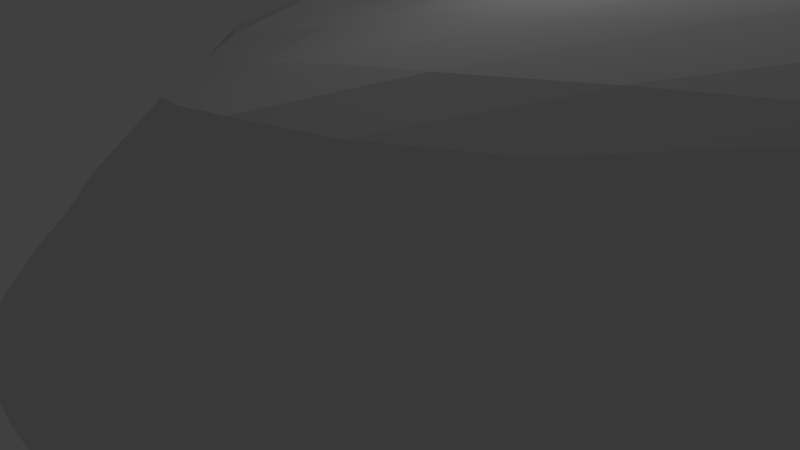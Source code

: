 # Source: Pointy_Cliff_1.blend  (saved by Blender 2.64.0; exported with 4.5.12 LTS)
import bpy
from mathutils import Matrix  # noqa: F401  (used for matrix-valued properties, if any)

bpy.ops.wm.read_factory_settings(use_empty=True)
scene = bpy.context.scene
scene.name = 'Scene'

# ---- collections
col_collection_1 = bpy.data.collections.new('Collection 1'); scene.collection.children.link(col_collection_1)

# ---- materials (node trees are filled in below, after node groups)
mat_pointy_cliff_1 = bpy.data.materials.new('Pointy Cliff 1')
mat_pointy_cliff_1.alpha_threshold = 0.0
mat_pointy_cliff_1.use_transparent_shadow = False
mat_pointy_cliff_1.roughness = 0.5
mat_pointy_cliff_1.line_color = (0.0, 0.0, 0.0, 1.0)

# ---- material node trees

# ---- world
world_world = bpy.data.worlds.new('World'); scene.world = world_world
world_world.color = (0.05088, 0.05088, 0.05088)
world_world.use_sun_shadow = False
world_world.sun_shadow_jitter_overblur = 0.0
world_world.cycles.sampling_method = 'MANUAL'
world_world.cycles.sample_map_resolution = 256

# ---- cameras
cam_camera = bpy.data.cameras.new('Camera')
cam_camera.clip_end = 100.0
cam_camera.lens = 35.0
cam_camera.sensor_width = 32.0
cam_camera.sensor_height = 18.0
cam_camera.ortho_scale = 7.314
cam_camera.dof.focus_distance = 0.0
cam_camera.dof.aperture_fstop = 128.0

# ---- lights
light_lamp = bpy.data.lights.new('Lamp', 'POINT')
light_lamp.transmission_factor = 0.0
light_lamp.cutoff_distance = 30.0
light_lamp.energy = 100.0
light_lamp.shadow_buffer_clip_start = 1.001
light_lamp.shadow_soft_size = 1.0
light_lamp.shadow_maximum_resolution = 0.006
light_lamp.use_absolute_resolution = True
light_lamp.cycles.use_multiple_importance_sampling = False

# ---- meshes
me_pointy_cliff_1 = bpy.data.meshes.new('Pointy Cliff 1')
me_pointy_cliff_1.from_pydata([(11.0, -2.933, 3.28), (4.11, -3.942, 0.1144), (2.924, 3.007, 4.02), (-1.971, 2.365, -2.359), (6.898, -4.36, -2.542), (-1.844, 0.0423, -5.128), (-4.534, 0.8001, -4.012), (-6.289, -1.807, -1.506), (0.006593, -2.657, 2.72), (4.701, 4.31, 2.432), (-6.497, 0.9315, -2.787), (2.863, 4.536, 3.485), (6.585, 1.194, 5.113), (-3.571, -3.482, -3.896), (-4.57, -3.287, -2.07), (-2.482, 3.433, -1.11), (5.705, -1.41, -3.745), (7.602, -4.137, 0.8999), (6.91, 2.384, 4.831), (-1.341, 1.912, 3.199), (5.074, 0.8447, -2.578), (7.716, -2.45, -2.685), (12.27, -3.291, 6.023), (-7.525, -2.913, -3.707), (-1.315, 4.1, 0.5389), (0.2226, 0.8265, -4.274), (4.132, -4.007, -1.655), (-5.188, 1.694, -2.965), (5.485, -0.64, 4.578), (-4.326, 2.581, -1.06), (10.23, -3.936, 1.891), (9.055, -2.799, -0.4728), (-0.2092, 3.867, 1.962), (2.389, -1.207, 3.672), (0.5705, 3.889, -0.3456), (-4.122, -2.693, -0.4913), (3.812, 3.252, -0.6369), (3.658, 0.6637, 4.226), (8.622, -4.032, 3.701), (1.021, 1.227, 3.601), (8.885, -1.514, 0.6284), (9.947, -2.682, 1.399), (8.556, 0.7227, 3.292), (3.099, 4.938, 2.388), (8.375, 1.533, 4.724), (-1.25, -0.6627, -5.533), (-6.487, -0.7998, -5.213), (-2.463, -0.1486, 2.368), (8.754, -3.274, 5.02), (10.38, -0.6108, 4.551), (5.349, 2.971, 1.167), (3.358, 0.2391, -4.599), (11.41, -2.164, 4.607), (-0.3733, -3.446, 0.4259), (8.98, -4.115, -1.554), (9.763, -1.286, 2.653), (10.01, 0.2273, 5.662), (4.549, 4.359, 3.707), (0.09937, -2.645, -4.248), (-0.9081, 1.501, -3.433), (11.0, -0.4925, 5.692), (6.454, 3.137, 3.544), (-1.552, 2.75, 1.894), (5.557, -2.963, -3.661), (3.083, -3.795, -2.865), (0.3133, 3.259, 3.089), (3.525, 4.551, 1.111), (7.654, -3.64, -3.063), (4.479, 3.944, 4.246), (6.016, 1.124, -0.6934), (-0.3222, -3.743, -3.286), (-8.679, -0.7401, -4.901), (-2.329, 3.026, 0.765), (9.498, -1.473, 5.6), (3.057, 1.756, -3.016), (-7.469, -2.31, -4.65), (-8.746, -1.4, -5.081), (4.262, -3.827, 2.28), (-2.88, 0.4879, -4.539), (-0.4129, -3.711, -2.145), (7.572, 0.7034, 1.179), (5.224, -3.607, 3.866), (2.929, -1.099, -4.96), (6.391, -4.155, -0.9518), (0.9331, 2.629, -2.019), (-8.181, -1.962, -4.282), (6.753, -2.775, -3.601), (6.456, -0.5173, -2.141), (7.66, -0.9389, -0.8268), (12.35, -2.03, 6.156), (-6.55, -3.238, -3.684), (6.237, -4.056, 1.78), (5.559, -2.35, 4.351), (-4.238, 1.002, -0.1138), (-1.159, -1.046, 2.833), (2.028, -3.202, 3.168), (1.358, 4.756, 1.641), (6.976, -1.349, -2.379), (10.54, -2.277, 2.966), (-7.28, -2.909, -4.164), (-1.93, -0.5132, 2.703), (4.667, 0.5452, -3.716), (4.662, -3.617, -3.229), (8.322, -4.164, -0.08555), (-4.165, -0.9821, 0.7004), (-2.029, 0.941, -4.083), (5.594, -1.438, 4.502), (-5.852, 0.8798, -1.988), (-3.75, 2.661, -2.008), (-3.182, 2.855, 0.01775), (9.941, -4.049, 3.214), (-0.4753, 4.195, 0.2082), (-6.47, -0.06843, -2.4), (6.28, 0.2149, -1.534), (4.679, 4.417, 3.077), (0.9394, 1.672, -3.225), (9.342, -4.015, 0.05744), (10.97, -3.531, 2.867), (-5.369, -2.319, -1.024), (4.791, 0.9557, 4.557), (4.192, -0.8764, 4.197), (-1.789, -0.2589, -5.414), (-6.164, -2.808, -2.164), (-1.37, 3.46, 1.333), (4.506, 4.183, 4.029), (-5.621, -3.308, -2.937), (-7.813, -2.445, -4.006), (0.5629, -1.041, 3.223), (9.943, -2.151, 1.886), (11.46, -3.923, 5.48), (6.371, -3.806, -3.12), (2.444, 0.9054, 3.92), (2.8, 4.151, 3.795), (5.475, 1.078, -1.59), (-5.353, -0.5144, -0.8133), (-8.608, -1.451, -4.667), (5.413, 3.815, 2.867), (8.601, -3.413, -2.362), (-7.616, -2.111, -3.23), (9.272, -3.833, 4.864), (-5.025, 1.179, -3.55), (-2.32, 2.92, -1.742), (11.61, -3.253, 4.347), (-4.226, 0.03652, -4.828), (-0.6094, 2.574, 3.061), (5.405, -0.1898, -3.237), (6.066, -4.07, 0.5081), (-0.3906, 2.547, -2.134), (3.02, -2.77, -3.986), (3.343, 1.623, 4.198), (3.629, -3.946, -2.239), (-0.4853, -2.049, 2.712), (-1.844, 3.962, -0.2162), (-3.595, 2.08, -2.65), (3.755, 4.553, 3.63), (8.481, 1.17, 3.981), (6.067, 0.06609, 4.82), (6.693, 0.991, 0.1888), (0.4393, 2.559, 3.476), (-2.674, 1.227, -3.684), (-3.455, 0.2068, 1.278), (7.191, -2.637, -3.376), (2.351, 4.731, 1.307), (-2.493, 2.121, 1.299), (5.302, -4.119, -2.013), (4.581, 1.934, -1.703), (-1.509, 1.893, -2.928), (9.192, -3.645, -1.207), (5.009, 3.769, 1.939), (8.381, -3.874, -2.502), (11.23, -2.542, 4.028), (1.927, -3.743, 0.2395), (-0.3323, -3.756, -2.946), (9.651, -3.499, 0.3095), (-0.9323, -3.055, 1.611), (3.674, -3.426, 3.488), (-0.31, -3.417, -3.683), (-1.851, 0.8126, 2.971), (2.471, -3.88, -1.739), (6.884, 0.1087, -0.7712), (-2.831, 3.504, -0.1522), (7.608, -4.219, -1.112), (0.8202, 3.177, -1.327), (7.246, -2.824, 4.717), (-2.7, -3.077, -0.05605), (9.14, -2.591, 5.323), (0.1453, 3.639, 2.579), (9.221, -1.376, 1.435), (-0.6546, 0.4263, -4.731), (5.58, 2.737, 4.775), (9.077, -4.14, 1.398), (5.608, -2.179, -3.859), (-7.315, -3.098, -3.754), (1.015, -3.701, -3.116), (-2.587, -3.336, -1.018), (1.56, -1.78, -4.715), (-3.114, 2.302, 0.4326), (2.308, -2.376, 3.458), (5.123, -4.017, -2.665), (-3.76, -0.2652, -5.225), (10.72, -0.4477, 5.247), (-1.221, 3.667, -0.7624), (4.498, 2.276, 4.512), (-6.443, 1.215, -3.143), (4.424, 1.522, -2.834), (11.01, -1.495, 4.573), (1.608, -0.01436, 3.63), (-4.538, -0.7371, -5.521), (-3.763, -1.599, 0.6652), (-0.3252, 1.598, 3.411), (0.9315, -2.07, 3.132), (-2.24, -3.725, -3.159), (2.734, -3.594, 2.634), (2.198, -3.663, 1.473), (1.004, 4.444, 0.7428), (7.346, -1.943, 4.913), (5.565, -3.989, 1.991), (-5.865, -2.779, -4.263), (3.565, 2.491, -1.988), (-6.743, 0.6556, -3.865), (6.634, 2.868, 4.332), (7.006, -0.6922, -1.591), (7.76, 1.918, 4.876), (3.95, -3.882, 1.221), (4.557, 0.009138, 4.4), (10.68, -1.778, 3.754), (0.1008, 0.2054, 3.323), (2.094, -3.442, -3.481), (7.168, -3.883, 4.095), (8.376, -1.919, -0.7792), (1.737, 0.6661, -4.393), (-3.46, 3.184, -1.136), (-1.975, 2.843, 1.291), (1.136, 4.246, 2.66), (2.246, 4.291, 0.5029), (-8.099, -0.8303, -5.219), (5.61, 3.486, 4.256), (3.832, 3.777, 4.203), (0.1471, 2.09, -2.696), (5.306, -4.093, -1.294), (-7.225, -2.521, -2.694), (-6.657, 0.1822, -4.465), (4.581, -0.4978, -4.096), (-7.137, -1.59, -5.041), (6.19, -0.8678, -2.854), (5.635, 3.199, 4.549), (0.4162, 0.1584, -5.029), (-0.7173, 4.007, 1.265), (-3.534, -3.596, -2.994), (8.708, -0.3416, 1.909), (-1.549, 2.326, 2.325), (9.539, 0.4204, 4.577), (5.371, -3.149, 4.131), (-1.755, -3.715, -3.506), (7.218, -3.511, 4.491), (11.25, -2.609, 6.017), (7.0, -0.937, 4.956), (-3.23, 1.597, -3.208), (9.099, -0.1512, 2.972), (-8.332, -1.844, -4.915), (1.419, 3.991, 3.23), (11.77, -1.287, 6.029), (8.394, -0.6618, 0.851), (9.56, -2.779, 0.5954), (7.471, 2.264, 4.285), (-0.2593, 1.142, -3.893), (5.817, 0.09768, -2.327), (11.68, -1.921, 6.181), (7.96, -0.1499, 5.29), (-0.9606, 3.292, 1.946), (-8.859, -1.102, -5.178), (1.588, -3.807, -2.506), (-4.428, 1.867, -0.7725), (-1.969, 3.537, 0.6545), (-1.095, 0.5435, 3.22), (6.299, -3.975, 3.01), (7.466, -4.041, -2.844), (3.952, 4.717, 2.39), (-7.202, -1.15, -2.922), (3.973, -1.857, 4.003), (-0.7585, 3.117, -1.46), (-0.5264, -1.634, -4.976), (2.054, 4.731, 2.574), (6.622, -4.228, -1.684), (10.06, -0.8723, 3.718), (-1.895, -2.985, -4.194), (-8.642, -1.662, -4.773), (-7.77, -2.655, -4.357), (-0.7249, 3.013, 2.504), (-5.755, -0.004234, -4.734), (3.21, -0.4503, -4.937), (0.04319, 4.428, 1.079), (3.698, 4.345, 3.921), (1.905, 2.13, 3.809), (10.47, -2.864, 2.269), (6.801, -4.093, 1.508), (4.418, -1.253, -4.375), (5.047, 2.129, -0.6732), (3.612, 1.021, -3.697), (6.375, 1.978, 1.196), (1.233, -0.7474, -5.252), (6.335, -2.847, -3.643), (-5.101, -3.465, -3.767), (8.344, 1.354, 5.229), (9.766, -0.3623, 5.67), (7.171, -3.175, -3.377), (4.405, 3.858, 1.144), (11.98, -2.151, 5.447), (9.448, -2.139, 0.9487), (4.66, 3.082, 0.2968), (8.958, -2.084, 0.1086), (-3.71, 0.5845, -4.329), (11.47, -1.363, 5.373), (2.367, 4.927, 2.066), (5.47, -4.015, 1.191), (1.825, 2.285, -2.418), (7.723, -1.699, -1.703), (10.2, -3.304, 1.478), (-8.234, -1.247, -5.226), (7.107, 1.833, 5.157), (10.54, -3.34, 5.554), (-2.679, -2.062, 1.118), (1.467, 3.423, 3.56), (12.27, -2.575, 6.088), (9.879, 0.4862, 5.187), (3.782, -2.783, 3.786), (4.771, -3.799, 3.31), (-6.532, -3.097, -2.799), (8.32, -1.223, -0.01238), (0.5969, 4.376, 1.881), (-1.794, -2.722, 1.401), (6.919, -4.142, -0.2008), (3.776, 4.724, 3.049), (10.91, -0.9933, 5.907), (5.693, 2.064, 0.2487), (-7.011, 0.4041, -3.331), (2.29, 3.738, -0.4215), (8.297, -4.142, 2.241), (6.345, -2.249, -3.694), (3.273, 4.801, 1.753), (8.496, -2.726, -1.653), (7.854, -3.18, -3.022), (-2.497, 1.41, 1.859), (-2.721, -2.07, -4.875), (5.455, -4.065, -0.4688), (-2.85, -3.488, -2.015), (3.908, -3.97, -0.9905), (5.507, 3.824, 3.745), (10.5, -0.1266, 5.676), (1.257, -0.1301, -5.223), (-5.152, 2.243, -2.29), (-4.958, -1.412, -5.164), (7.599, -0.1753, 0.06622), (8.048, -4.316, -2.187), (11.5, -3.895, 4.347), (8.664, 0.6974, 5.494), (3.143, -0.0988, 4.013), (3.628, 4.117, 0.5042), (9.36, 0.1115, 3.843), (4.128, -1.99, -4.293), (6.744, -1.856, -3.241), (7.007, 1.939, 2.275), (-8.148, -2.219, -4.576), (2.271, 3.014, -1.477), (5.934, 2.974, 2.164), (1.721, 1.206, -3.783), (-2.576, 0.2239, -4.854), (7.021, -4.075, 2.397), (12.04, -2.792, 5.234), (-5.678, 1.574, -2.076), (9.226, 0.9383, 5.239), (-0.3924, -3.592, -0.9031), (8.121, 0.7662, 2.449), (0.8, -2.922, 2.893), (4.193, 4.426, 1.791), (6.783, -3.401, -3.35), (-4.547, -3.063, -1.457), (0.5924, -3.3, 1.99), (3.01, 4.807, 2.945), (1.94, -3.81, -0.9033), (-1.425, 0.6737, -4.431), (7.66, 1.723, 3.281)], [], [(54, 116, 103), (44, 324, 251), (17, 337, 295), (50, 334, 309), (8, 210, 151), (83, 331, 344), (2, 293, 149), (46, 318, 235), (74, 204, 298), (34, 280, 201), (47, 177, 160), (14, 194, 376), (23, 240, 126), (82, 359, 195), (51, 349, 246), (80, 372, 249), (58, 227, 176), (63, 130, 102), (0, 142, 117), (18, 319, 303), (44, 370, 324), (1, 223, 171), (74, 115, 315), (14, 376, 327), (57, 124, 236), (7, 134, 278), (61, 347, 220), (34, 201, 111), (23, 362, 287), (43, 339, 313), (52, 307, 368), (16, 244, 360), (16, 191, 296), (11, 378, 282), (27, 153, 140), (50, 309, 306), (20, 133, 266), (60, 348, 333), (0, 170, 142), (40, 308, 310), (54, 103, 181), (88, 352, 328), (8, 373, 210), (62, 288, 269), (36, 363, 336), (76, 286, 270), (74, 365, 115), (96, 162, 214), (94, 127, 226), (11, 282, 233), (27, 108, 153), (1, 314, 223), (68, 189, 245), (46, 243, 318), (7, 104, 134), (69, 179, 113), (57, 114, 332), (13, 302, 217), (88, 328, 229), (71, 112, 335), (79, 371, 345), (29, 180, 231), (55, 284, 225), (71, 219, 241), (93, 163, 196), (61, 220, 264), (92, 279, 325), (4, 283, 164), (73, 256, 215), (86, 161, 305), (28, 120, 106), (81, 252, 175), (9, 168, 374), (66, 357, 234), (77, 212, 213), (45, 343, 351), (53, 377, 174), (96, 214, 291), (68, 124, 292), (7, 208, 104), (80, 361, 372), (61, 264, 381), (41, 294, 317), (30, 110, 190), (79, 379, 371), (89, 267, 323), (21, 137, 341), (26, 346, 178), (56, 355, 304), (75, 99, 287), (16, 338, 191), (69, 157, 179), (9, 114, 136), (67, 276, 375), (36, 218, 363), (76, 362, 286), (55, 258, 284), (82, 195, 300), (74, 298, 365), (35, 184, 330), (31, 263, 173), (9, 136, 168), (51, 242, 290), (93, 342, 163), (10, 369, 203), (12, 119, 156), (35, 321, 118), (38, 129, 139), (90, 248, 125), (77, 275, 326), (35, 330, 321), (59, 159, 166), (45, 351, 207), (52, 205, 307), (91, 367, 216), (20, 266, 145), (21, 316, 340), (30, 354, 110), (65, 288, 144), (94, 226, 274), (67, 169, 276), (49, 200, 312), (52, 170, 225), (38, 139, 228), (32, 329, 247), (17, 295, 146), (31, 173, 167), (54, 181, 353), (29, 109, 180), (84, 238, 147), (11, 154, 378), (40, 187, 308), (25, 380, 265), (55, 98, 128), (71, 335, 219), (2, 149, 202), (45, 281, 343), (85, 138, 135), (5, 121, 199), (78, 143, 311), (73, 215, 185), (29, 272, 109), (72, 123, 273), (13, 211, 302), (64, 150, 271), (64, 271, 193), (60, 333, 261), (4, 164, 198), (86, 305, 301), (69, 133, 297), (46, 235, 289), (37, 131, 356), (48, 183, 254), (73, 185, 255), (27, 350, 108), (84, 147, 182), (20, 145, 101), (62, 269, 232), (40, 262, 187), (9, 374, 277), (11, 260, 132), (11, 233, 260), (90, 125, 192), (25, 230, 188), (69, 334, 157), (28, 224, 120), (23, 122, 240), (78, 366, 143), (68, 237, 189), (21, 161, 360), (44, 222, 370), (87, 221, 97), (12, 156, 268), (2, 322, 293), (47, 100, 177), (70, 172, 253), (25, 188, 380), (65, 144, 158), (77, 326, 212), (80, 299, 361), (51, 290, 349), (42, 155, 358), (11, 132, 292), (63, 102, 148), (58, 176, 285), (21, 340, 137), (83, 344, 239), (10, 107, 369), (36, 165, 218), (59, 105, 159), (103, 190, 17), (103, 116, 190), (116, 30, 190), (251, 200, 49), (251, 324, 200), (324, 60, 200), (295, 367, 91), (295, 337, 367), (337, 38, 367), (309, 297, 36), (309, 334, 297), (334, 69, 297), (151, 127, 94), (151, 210, 127), (210, 33, 127), (344, 146, 1), (344, 331, 146), (331, 17, 146), (149, 131, 37), (149, 293, 131), (293, 39, 131), (235, 270, 71), (235, 318, 270), (318, 76, 270), (298, 101, 51), (298, 204, 101), (204, 20, 101), (201, 141, 15), (201, 280, 141), (280, 3, 141), (160, 342, 93), (160, 177, 342), (177, 19, 342), (376, 184, 35), (376, 194, 184), (194, 53, 184), (126, 138, 85), (126, 240, 138), (240, 7, 138), (195, 148, 58), (195, 359, 148), (359, 63, 148), (246, 121, 5), (246, 349, 121), (349, 45, 121), (249, 258, 55), (249, 372, 258), (372, 42, 258), (176, 193, 70), (176, 227, 193), (227, 64, 193), (102, 198, 64), (102, 130, 198), (130, 4, 198), (117, 354, 30), (117, 142, 354), (142, 22, 354), (303, 355, 56), (303, 319, 355), (319, 12, 355), (324, 348, 60), (324, 370, 348), (370, 56, 348), (171, 213, 53), (171, 223, 213), (223, 77, 213), (315, 238, 84), (315, 115, 238), (115, 59, 238), (327, 122, 23), (327, 376, 122), (376, 35, 122), (236, 245, 18), (236, 124, 245), (124, 68, 245), (278, 112, 71), (278, 134, 112), (134, 93, 112), (220, 236, 18), (220, 347, 236), (347, 57, 236), (111, 152, 24), (111, 201, 152), (201, 15, 152), (287, 259, 75), (287, 362, 259), (362, 76, 259), (313, 162, 96), (313, 339, 162), (339, 66, 162), (368, 323, 22), (368, 307, 323), (307, 89, 323), (360, 97, 21), (360, 244, 97), (244, 87, 97), (296, 359, 82), (296, 191, 359), (191, 63, 359), (282, 313, 96), (282, 378, 313), (378, 43, 313), (140, 257, 6), (140, 153, 257), (153, 3, 257), (306, 357, 66), (306, 309, 357), (309, 36, 357), (266, 113, 87), (266, 133, 113), (133, 69, 113), (333, 304, 73), (333, 348, 304), (348, 56, 304), (142, 368, 22), (142, 170, 368), (170, 52, 368), (310, 263, 31), (310, 308, 263), (308, 41, 263), (181, 331, 83), (181, 103, 331), (103, 17, 331), (328, 262, 40), (328, 352, 262), (352, 80, 262), (210, 197, 33), (210, 373, 197), (373, 95, 197), (269, 186, 32), (269, 288, 186), (288, 65, 186), (336, 182, 34), (336, 363, 182), (363, 84, 182), (270, 135, 71), (270, 286, 135), (286, 85, 135), (115, 265, 59), (115, 365, 265), (365, 25, 265), (214, 234, 34), (214, 162, 234), (162, 66, 234), (226, 206, 39), (226, 127, 206), (127, 33, 206), (233, 329, 32), (233, 282, 329), (282, 96, 329), (153, 141, 3), (153, 108, 141), (108, 15, 141), (223, 216, 77), (223, 314, 216), (314, 91, 216), (245, 319, 18), (245, 189, 319), (189, 12, 319), (318, 259, 76), (318, 243, 259), (243, 75, 259), (134, 160, 93), (134, 104, 160), (104, 47, 160), (113, 221, 87), (113, 179, 221), (179, 88, 221), (332, 277, 43), (332, 114, 277), (114, 9, 277), (217, 99, 75), (217, 302, 99), (302, 90, 99), (229, 310, 31), (229, 328, 310), (328, 40, 310), (335, 107, 10), (335, 112, 107), (112, 93, 107), (345, 194, 14), (345, 371, 194), (371, 53, 194), (231, 152, 15), (231, 180, 152), (180, 24, 152), (225, 205, 52), (225, 284, 205), (284, 49, 205), (241, 140, 6), (241, 219, 140), (219, 27, 140), (196, 232, 72), (196, 163, 232), (163, 62, 232), (264, 222, 44), (264, 220, 222), (220, 18, 222), (325, 197, 95), (325, 279, 197), (279, 33, 197), (164, 239, 26), (164, 283, 239), (283, 83, 239), (215, 106, 92), (215, 256, 106), (256, 28, 106), (305, 341, 67), (305, 161, 341), (161, 21, 341), (106, 279, 92), (106, 120, 279), (120, 33, 279), (175, 325, 95), (175, 252, 325), (252, 92, 325), (374, 306, 66), (374, 168, 306), (168, 50, 306), (234, 336, 34), (234, 357, 336), (357, 36, 336), (213, 377, 53), (213, 212, 377), (212, 95, 377), (351, 217, 75), (351, 343, 217), (343, 13, 217), (174, 373, 8), (174, 377, 373), (377, 95, 373), (291, 111, 24), (291, 214, 111), (214, 34, 111), (292, 154, 11), (292, 124, 154), (124, 57, 154), (104, 100, 47), (104, 208, 100), (208, 94, 100), (372, 381, 42), (372, 361, 381), (361, 61, 381), (381, 155, 42), (381, 264, 155), (264, 44, 155), (317, 117, 30), (317, 294, 117), (294, 0, 117), (190, 337, 17), (190, 110, 337), (110, 38, 337), (371, 171, 53), (371, 379, 171), (379, 1, 171), (323, 255, 22), (323, 267, 255), (267, 73, 255), (341, 169, 67), (341, 137, 169), (137, 54, 169), (178, 379, 79), (178, 346, 379), (346, 1, 379), (304, 268, 73), (304, 355, 268), (355, 12, 268), (287, 192, 23), (287, 99, 192), (99, 90, 192), (191, 301, 63), (191, 338, 301), (338, 86, 301), (179, 352, 88), (179, 157, 352), (157, 80, 352), (136, 347, 61), (136, 114, 347), (114, 57, 347), (375, 130, 63), (375, 276, 130), (276, 4, 130), (363, 315, 84), (363, 218, 315), (218, 74, 315), (286, 126, 85), (286, 362, 126), (362, 23, 126), (284, 358, 49), (284, 258, 358), (258, 42, 358), (300, 281, 45), (300, 195, 281), (195, 58, 281), (365, 230, 25), (365, 298, 230), (298, 51, 230), (330, 174, 8), (330, 184, 174), (184, 53, 174), (173, 317, 30), (173, 263, 317), (263, 41, 317), (168, 364, 50), (168, 136, 364), (136, 61, 364), (290, 296, 82), (290, 242, 296), (242, 16, 296), (163, 250, 62), (163, 342, 250), (342, 19, 250), (203, 350, 27), (203, 369, 350), (369, 29, 350), (156, 224, 28), (156, 119, 224), (119, 37, 224), (118, 208, 7), (118, 321, 208), (321, 94, 208), (139, 320, 48), (139, 129, 320), (129, 22, 320), (125, 345, 14), (125, 248, 345), (248, 79, 345), (326, 228, 81), (326, 275, 228), (275, 38, 228), (321, 151, 94), (321, 330, 151), (330, 8, 151), (166, 257, 3), (166, 159, 257), (159, 6, 257), (207, 243, 46), (207, 351, 243), (351, 75, 243), (307, 312, 89), (307, 205, 312), (205, 49, 312), (216, 275, 77), (216, 367, 275), (367, 38, 275), (145, 244, 16), (145, 266, 244), (266, 87, 244), (340, 229, 31), (340, 316, 229), (316, 88, 229), (110, 129, 38), (110, 354, 129), (354, 22, 129), (144, 250, 19), (144, 288, 250), (288, 62, 250), (274, 209, 19), (274, 226, 209), (226, 39, 209), (276, 353, 4), (276, 169, 353), (169, 54, 353), (312, 261, 89), (312, 200, 261), (200, 60, 261), (225, 98, 55), (225, 170, 98), (170, 0, 98), (228, 254, 81), (228, 139, 254), (139, 48, 254), (247, 291, 24), (247, 329, 291), (329, 96, 291), (146, 314, 1), (146, 295, 314), (295, 91, 314), (167, 116, 54), (167, 173, 116), (173, 30, 116), (353, 283, 4), (353, 181, 283), (181, 83, 283), (180, 273, 24), (180, 109, 273), (109, 72, 273), (147, 166, 3), (147, 238, 166), (238, 59, 166), (378, 332, 43), (378, 154, 332), (154, 57, 332), (308, 128, 41), (308, 187, 128), (187, 55, 128), (265, 105, 59), (265, 380, 105), (380, 78, 105), (128, 294, 41), (128, 98, 294), (98, 0, 294), (219, 203, 27), (219, 335, 203), (335, 10, 203), (202, 119, 12), (202, 149, 119), (149, 37, 119), (343, 285, 13), (343, 281, 285), (281, 58, 285), (135, 278, 71), (135, 138, 278), (138, 7, 278), (199, 207, 46), (199, 121, 207), (121, 45, 207), (311, 289, 6), (311, 143, 289), (143, 46, 289), (185, 183, 48), (185, 215, 183), (215, 92, 183), (109, 196, 72), (109, 272, 196), (272, 93, 196), (273, 247, 24), (273, 123, 247), (123, 32, 247), (302, 248, 90), (302, 211, 248), (211, 79, 248), (271, 178, 79), (271, 150, 178), (150, 26, 178), (193, 172, 70), (193, 271, 172), (271, 79, 172), (261, 267, 89), (261, 333, 267), (333, 73, 267), (198, 150, 64), (198, 164, 150), (164, 26, 150), (301, 375, 63), (301, 305, 375), (305, 67, 375), (297, 165, 36), (297, 133, 165), (133, 20, 165), (289, 241, 6), (289, 235, 241), (235, 71, 241), (356, 206, 33), (356, 131, 206), (131, 39, 206), (254, 252, 81), (254, 183, 252), (183, 92, 252), (255, 320, 22), (255, 185, 320), (185, 48, 320), (108, 231, 15), (108, 350, 231), (350, 29, 231), (182, 280, 34), (182, 147, 280), (147, 3, 280), (101, 242, 51), (101, 145, 242), (145, 16, 242), (232, 123, 72), (232, 269, 123), (269, 32, 123), (187, 249, 55), (187, 262, 249), (262, 80, 249), (277, 339, 43), (277, 374, 339), (374, 66, 339), (132, 322, 2), (132, 260, 322), (260, 65, 322), (260, 186, 65), (260, 233, 186), (233, 32, 186), (192, 327, 23), (192, 125, 327), (125, 14, 327), (188, 246, 5), (188, 230, 246), (230, 51, 246), (157, 299, 80), (157, 334, 299), (334, 50, 299), (120, 356, 33), (120, 224, 356), (224, 37, 356), (240, 118, 7), (240, 122, 118), (122, 35, 118), (143, 199, 46), (143, 366, 199), (366, 5, 199), (189, 202, 12), (189, 237, 202), (237, 2, 202), (360, 338, 16), (360, 161, 338), (161, 86, 338), (370, 303, 56), (370, 222, 303), (222, 18, 303), (97, 316, 21), (97, 221, 316), (221, 88, 316), (268, 256, 73), (268, 156, 256), (156, 28, 256), (293, 158, 39), (293, 322, 158), (322, 65, 158), (177, 274, 19), (177, 100, 274), (100, 94, 274), (253, 211, 13), (253, 172, 211), (172, 79, 211), (380, 366, 78), (380, 188, 366), (188, 5, 366), (158, 209, 39), (158, 144, 209), (144, 19, 209), (212, 175, 95), (212, 326, 175), (326, 81, 175), (361, 364, 61), (361, 299, 364), (299, 50, 364), (349, 300, 45), (349, 290, 300), (290, 82, 300), (358, 251, 49), (358, 155, 251), (155, 44, 251), (292, 237, 68), (292, 132, 237), (132, 2, 237), (148, 227, 58), (148, 102, 227), (102, 64, 227), (285, 253, 13), (285, 176, 253), (176, 70, 253), (137, 167, 54), (137, 340, 167), (340, 31, 167), (239, 346, 26), (239, 344, 346), (344, 1, 346), (369, 272, 29), (369, 107, 272), (107, 93, 272), (218, 204, 74), (218, 165, 204), (165, 20, 204), (159, 311, 6), (159, 105, 311), (105, 78, 311)])
_uv = me_pointy_cliff_1.uv_layers.new(name='UVMap')
_uv.uv.foreach_set('vector', [0.1937, 0.518, 0.1513, 0.5413, 0.1497, 0.5118, 0.7538, 0.1985, 0.751, 0.2462, 0.7351, 0.2328, 0.1177, 0.4996, 0.08595, 0.5305, 0.09524, 0.4819, 0.6924, 0.07004, 0.6572, 0.07685, 0.6727, 0.04426, 0.4864, 0.7401, 0.5059, 0.7161, 0.4987, 0.7585, 0.16, 0.45, 0.1431, 0.4711, 0.1396, 0.4272, 0.6501, 0.6916, 0.6202, 0.7153, 0.6147, 0.6689, 0.8424, 0.07086, 0.8255, 0.02036, 0.8361, 0.02345, 0.3957, 0.05944, 0.4009, 0.01924, 0.4268, 0.04701, 0.2853, 0.1191, 0.32, 0.1636, 0.292, 0.1737, 0.3099, 0.7212, 0.2824, 0.7477, 0.2975, 0.6783, 0.1075, 0.1277, 0.0928, 0.1927, 0.08875, 0.1327, 0.3811, 0.4833, 0.3716, 0.5134, 0.3668, 0.4718, 0.8639, 0.3497, 0.8353, 0.3889, 0.8384, 0.3116, 0.4609, 0.05923, 0.4738, 0.1239, 0.4608, 0.1473, 0.6597, 0.1438, 0.6902, 0.1714, 0.66, 0.1919, 0.8044, 0.2719, 0.7793, 0.3347, 0.7748, 0.2632, 0.8061, 0.4351, 0.7794, 0.4626, 0.7799, 0.4115, 0.6485, 0.2971, 0.6674, 0.3298, 0.6275, 0.3019, 0.6586, 0.57, 0.6423, 0.559, 0.639, 0.52, 0.4498, 0.5296, 0.4457, 0.4955, 0.4547, 0.4738, 0.1134, 0.3937, 0.08162, 0.3982, 0.09322, 0.3323, 0.3957, 0.05944, 0.3937, 0.1226, 0.3674, 0.09254, 0.1075, 0.1277, 0.08875, 0.1327, 0.1121, 0.06549, 0.433, 0.6728, 0.4236, 0.6678, 0.4304, 0.629, 0.3525, 0.5593, 0.3153, 0.5941, 0.3304, 0.5104, 0.4596, 0.6111, 0.4432, 0.6419, 0.4403, 0.5949, 0.2853, 0.1191, 0.292, 0.1737, 0.2628, 0.1474, 0.1283, 0.02918, 0.141, 0.001782, 0.1418, 0.01588, 0.2123, 0.03371, 0.2304, 0.0309, 0.2173, 0.05629, 0.6939, 0.3093, 0.7149, 0.3306, 0.6976, 0.3409, 0.5043, 0.079, 0.5367, 0.08917, 0.5118, 0.1095, 0.5043, 0.079, 0.4854, 0.09181, 0.4866, 0.04934, 0.9248, 0.4519, 0.9066, 0.4495, 0.9075, 0.4203, 0.363, 0.3021, 0.3551, 0.2533, 0.3865, 0.3004, 0.6924, 0.07004, 0.6727, 0.04426, 0.7043, 0.03997, 0.5707, 0.04515, 0.5981, 0.06244, 0.565, 0.07393, 0.6069, 0.4292, 0.6127, 0.4461, 0.5907, 0.4271, 0.6485, 0.2971, 0.6732, 0.3048, 0.6674, 0.3298, 0.6109, 0.1959, 0.608, 0.2212, 0.589, 0.1994, 0.1937, 0.518, 0.1497, 0.5118, 0.1733, 0.4833, 0.5856, 0.1438, 0.6191, 0.1429, 0.6003, 0.1718, 0.4864, 0.7401, 0.4842, 0.7149, 0.5059, 0.7161, 0.956, 0.3064, 0.9585, 0.3378, 0.943, 0.326, 0.3162, 0.02621, 0.3341, 0.07471, 0.2966, 0.06913, 0.334, 0.4313, 0.3423, 0.4401, 0.325, 0.4274, 0.3957, 0.05944, 0.4182, 0.1025, 0.3937, 0.1226, 0.2263, 0.08768, 0.2385, 0.05955, 0.2516, 0.1016, 0.5189, 0.7843, 0.5296, 0.7335, 0.5582, 0.7551, 0.9248, 0.4519, 0.9075, 0.4203, 0.9255, 0.3954, 0.363, 0.3021, 0.3291, 0.2544, 0.3551, 0.2533, 0.1134, 0.3937, 0.09407, 0.4414, 0.08162, 0.3982, 0.686, 0.6529, 0.6576, 0.6106, 0.6727, 0.6134, 0.8424, 0.07086, 0.8179, 0.05398, 0.8255, 0.02036, 0.3525, 0.5593, 0.3318, 0.6504, 0.3153, 0.5941, 0.6206, 0.08368, 0.6035, 0.1137, 0.5864, 0.09094, 0.433, 0.6728, 0.4517, 0.677, 0.4417, 0.7029, 0.7652, 0.1666, 0.7582, 0.1219, 0.7804, 0.09641, 0.5856, 0.1438, 0.6003, 0.1718, 0.5707, 0.1735, 0.3148, 0.4377, 0.2992, 0.5372, 0.2835, 0.5061, 0.1419, 0.2461, 0.1071, 0.2566, 0.1196, 0.1775, 0.9147, 0.1934, 0.9073, 0.251, 0.8955, 0.2182, 0.6622, 0.2372, 0.6942, 0.2508, 0.6801, 0.2776, 0.4377, 0.4168, 0.3964, 0.3532, 0.4192, 0.3537, 0.2713, 0.6324, 0.2404, 0.6983, 0.2335, 0.6669, 0.4596, 0.6111, 0.4403, 0.5949, 0.4513, 0.5665, 0.5249, 0.5768, 0.5284, 0.6271, 0.504, 0.6269, 0.2088, 0.4518, 0.1822, 0.4507, 0.1812, 0.4102, 0.5691, 0.4653, 0.569, 0.5431, 0.5452, 0.5263, 0.4855, 0.1223, 0.4957, 0.1287, 0.4844, 0.1396, 0.568, 0.5901, 0.5546, 0.627, 0.5483, 0.5817, 0.2035, 0.7106, 0.1882, 0.7159, 0.2088, 0.6749, 0.7417, 0.05673, 0.7224, 0.06298, 0.7279, 0.03702, 0.251, 0.02605, 0.2733, 0.02596, 0.2648, 0.06619, 0.05438, 0.4156, 0.03206, 0.3745, 0.0607, 0.35, 0.8693, 0.2239, 0.8188, 0.1856, 0.8319, 0.1174, 0.06961, 0.2677, 0.03218, 0.3076, 0.02973, 0.2604, 0.2263, 0.08768, 0.2516, 0.1016, 0.2401, 0.1289, 0.686, 0.6529, 0.6947, 0.6549, 0.6934, 0.6795, 0.3525, 0.5593, 0.3498, 0.6556, 0.3318, 0.6504, 0.6597, 0.1438, 0.704, 0.1307, 0.6902, 0.1714, 0.4596, 0.6111, 0.4513, 0.5665, 0.4803, 0.5634, 0.609, 0.2463, 0.6261, 0.2716, 0.5992, 0.2636, 0.4102, 0.4862, 0.3872, 0.5193, 0.3873, 0.4611, 0.1419, 0.2461, 0.1251, 0.3233, 0.1071, 0.2566, 0.5724, 0.3776, 0.5695, 0.3974, 0.5577, 0.3763, 0.5169, 0.1432, 0.5091, 0.1794, 0.4958, 0.154, 0.1624, 0.3797, 0.1424, 0.3788, 0.1521, 0.3316, 0.6183, 0.4627, 0.6214, 0.505, 0.6004, 0.4653, 0.7927, 0.04698, 0.7707, 0.05532, 0.7783, 0.03974, 0.8462, 0.4358, 0.827, 0.4566, 0.8288, 0.4343, 0.6206, 0.08368, 0.64, 0.11, 0.6035, 0.1137, 0.4693, 0.6811, 0.4517, 0.677, 0.4658, 0.6525, 0.7871, 0.5001, 0.773, 0.4962, 0.7946, 0.4731, 0.3162, 0.02621, 0.3605, 0.03951, 0.3341, 0.07471, 0.703, 0.569, 0.7067, 0.5928, 0.6994, 0.5765, 0.6622, 0.2372, 0.688, 0.2113, 0.6942, 0.2508, 0.8639, 0.3497, 0.8384, 0.3116, 0.8713, 0.298, 0.3957, 0.05944, 0.4268, 0.04701, 0.4182, 0.1025, 0.06177, 0.1514, 0.06332, 0.1966, 0.02638, 0.2331, 0.563, 0.2052, 0.5882, 0.2296, 0.5681, 0.2406, 0.7417, 0.05673, 0.7447, 0.08313, 0.7224, 0.06298, 0.5063, 0.001782, 0.5089, 0.04049, 0.4842, 0.00839, 0.2713, 0.6324, 0.2626, 0.7106, 0.2404, 0.6983, 0.9213, 0.1008, 0.9199, 0.1368, 0.9079, 0.09908, 0.6212, 0.5694, 0.6053, 0.6213, 0.5895, 0.5775, 0.06177, 0.1514, 0.02167, 0.2034, 0.06416, 0.1104, 0.04736, 0.5515, 0.01719, 0.6462, 0.01818, 0.5788, 0.1374, 0.05809, 0.1427, 0.1504, 0.1241, 0.09085, 0.05438, 0.4156, 0.04979, 0.4798, 0.02953, 0.4385, 0.3799, 0.6199, 0.3837, 0.7057, 0.3639, 0.6845, 0.3944, 0.178, 0.3981, 0.2315, 0.3732, 0.1932, 0.8693, 0.2239, 0.8319, 0.1174, 0.8558, 0.1272, 0.6939, 0.3093, 0.7046, 0.2901, 0.7149, 0.3306, 0.08364, 0.4681, 0.07238, 0.4955, 0.07269, 0.4506, 0.5707, 0.04515, 0.565, 0.07393, 0.538, 0.059, 0.5169, 0.1432, 0.5524, 0.1449, 0.537, 0.1763, 0.1067, 0.5815, 0.04801, 0.6376, 0.06973, 0.5847, 0.9589, 0.3737, 0.9585, 0.3378, 0.9777, 0.3452, 0.5189, 0.7843, 0.5582, 0.7551, 0.5584, 0.792, 0.7871, 0.5001, 0.7748, 0.5238, 0.773, 0.4962, 0.7185, 0.2638, 0.7381, 0.2766, 0.7265, 0.3069, 0.6939, 0.3093, 0.6732, 0.3048, 0.6801, 0.2776, 0.04736, 0.5515, 0.01818, 0.5788, 0.02527, 0.5131, 0.9273, 0.3493, 0.9101, 0.3717, 0.9133, 0.3277, 0.1177, 0.4996, 0.09524, 0.4819, 0.1173, 0.4527, 0.563, 0.2052, 0.5681, 0.2406, 0.5314, 0.2115, 0.1937, 0.518, 0.1733, 0.4833, 0.2065, 0.4871, 0.9147, 0.1934, 0.9251, 0.2396, 0.9073, 0.251, 0.3484, 0.1167, 0.3708, 0.1433, 0.3473, 0.1562, 0.9248, 0.4519, 0.9202, 0.4756, 0.9066, 0.4495, 0.6109, 0.1959, 0.6322, 0.2112, 0.608, 0.2212, 0.4305, 0.149, 0.4304, 0.1984, 0.4141, 0.1613, 0.6622, 0.2372, 0.6528, 0.2724, 0.6298, 0.2438, 0.9194, 0.001782, 0.9221, 0.0756, 0.9033, 0.07604, 0.6501, 0.6916, 0.6147, 0.6689, 0.6388, 0.6393, 0.8693, 0.2239, 0.8389, 0.249, 0.8188, 0.1856, 0.3521, 0.4595, 0.3585, 0.4944, 0.3363, 0.4435, 0.4563, 0.2144, 0.4686, 0.2144, 0.4564, 0.2719, 0.4305, 0.242, 0.4399, 0.2836, 0.4205, 0.2655, 0.5691, 0.4653, 0.5452, 0.5263, 0.5387, 0.4688, 0.2226, 0.6104, 0.2444, 0.6145, 0.2162, 0.6565, 0.9321, 0.2729, 0.9297, 0.3083, 0.9179, 0.2843, 0.1659, 0.1414, 0.1572, 0.186, 0.1518, 0.09918, 0.1861, 0.3392, 0.1743, 0.3604, 0.1663, 0.3, 0.1861, 0.3392, 0.1663, 0.3, 0.178, 0.2783, 0.6069, 0.4292, 0.5907, 0.4271, 0.5887, 0.4001, 0.2088, 0.4518, 0.1812, 0.4102, 0.1967, 0.3993, 0.814, 0.4701, 0.8019, 0.484, 0.8114, 0.4578, 0.6206, 0.08368, 0.5981, 0.06244, 0.6357, 0.05162, 0.4548, 0.3534, 0.4491, 0.4009, 0.4324, 0.3284, 0.5913, 0.653, 0.5907, 0.6907, 0.5686, 0.6632, 0.5201, 0.4763, 0.5226, 0.5238, 0.5061, 0.5207, 0.5691, 0.4653, 0.5387, 0.4688, 0.549, 0.4054, 0.363, 0.3021, 0.3376, 0.2976, 0.3291, 0.2544, 0.3484, 0.1167, 0.3473, 0.1562, 0.322, 0.1166, 0.5707, 0.04515, 0.538, 0.059, 0.5388, 0.02654, 0.956, 0.3064, 0.943, 0.326, 0.9442, 0.2879, 0.6109, 0.1959, 0.6299, 0.1762, 0.6322, 0.2112, 0.4693, 0.6811, 0.4806, 0.701, 0.4617, 0.7053, 0.9248, 0.4519, 0.9404, 0.4087, 0.9389, 0.4518, 0.9248, 0.4519, 0.9255, 0.3954, 0.9404, 0.4087, 0.1374, 0.05809, 0.1241, 0.09085, 0.1328, 0.03536, 0.4305, 0.149, 0.4421, 0.1052, 0.4449, 0.1772, 0.6206, 0.08368, 0.6572, 0.07685, 0.64, 0.11, 0.568, 0.5901, 0.5795, 0.622, 0.5546, 0.627, 0.1283, 0.02918, 0.09452, 0.08015, 0.09897, 0.0447, 0.4305, 0.242, 0.4437, 0.2347, 0.4399, 0.2836, 0.686, 0.6529, 0.6766, 0.6704, 0.6576, 0.6106, 0.5169, 0.1432, 0.4957, 0.1287, 0.5118, 0.1095, 0.4498, 0.5296, 0.4385, 0.5484, 0.4457, 0.4955, 0.5601, 0.09758, 0.571, 0.1174, 0.5413, 0.1169, 0.6212, 0.5694, 0.5895, 0.5775, 0.5948, 0.5199, 0.6501, 0.6916, 0.6537, 0.7381, 0.6202, 0.7153, 0.3099, 0.7212, 0.3211, 0.738, 0.2824, 0.7477, 0.1739, 0.2393, 0.1647, 0.2419, 0.1699, 0.1968, 0.4305, 0.149, 0.4449, 0.1772, 0.4304, 0.1984, 0.6442, 0.7719, 0.6185, 0.7934, 0.6228, 0.7616, 0.05438, 0.4156, 0.02953, 0.4385, 0.03206, 0.3745, 0.6597, 0.1438, 0.6789, 0.1034, 0.704, 0.1307, 0.4609, 0.05923, 0.4804, 0.06633, 0.4738, 0.1239, 0.7091, 0.1923, 0.7319, 0.1942, 0.7127, 0.2242, 0.6958, 0.7067, 0.682, 0.7043, 0.6934, 0.6795, 0.8061, 0.4351, 0.7799, 0.4115, 0.8073, 0.359, 0.8044, 0.2719, 0.7748, 0.2632, 0.7881, 0.214, 0.5169, 0.1432, 0.537, 0.1763, 0.5091, 0.1794, 0.16, 0.45, 0.1396, 0.4272, 0.1614, 0.4162, 0.2688, 0.5288, 0.2717, 0.5592, 0.2509, 0.5611, 0.3162, 0.02621, 0.3675, 0.01012, 0.3605, 0.03951, 0.3944, 0.178, 0.4151, 0.2144, 0.3981, 0.2315, 0.1497, 0.5118, 0.1142, 0.5455, 0.1177, 0.4996, 0.1497, 0.5118, 0.1513, 0.5413, 0.1142, 0.5455, 0.4102, 0.4274, 0.4102, 0.4862, 0.3873, 0.4611, 0.7351, 0.2328, 0.7381, 0.2766, 0.7185, 0.2638, 0.7351, 0.2328, 0.751, 0.2462, 0.7381, 0.2766, 0.751, 0.2462, 0.748, 0.2887, 0.7381, 0.2766, 0.09524, 0.4819, 0.07238, 0.4955, 0.08364, 0.4681, 0.09524, 0.4819, 0.08595, 0.5305, 0.07238, 0.4955, 0.08595, 0.5305, 0.04736, 0.5515, 0.07238, 0.4955, 0.6727, 0.04426, 0.6357, 0.05162, 0.6519, 0.01421, 0.6727, 0.04426, 0.6572, 0.07685, 0.6357, 0.05162, 0.6572, 0.07685, 0.6206, 0.08368, 0.6357, 0.05162, 0.4987, 0.7585, 0.5296, 0.7335, 0.5189, 0.7843, 0.4987, 0.7585, 0.5059, 0.7161, 0.5296, 0.7335, 0.5059, 0.7161, 0.5359, 0.6783, 0.5296, 0.7335, 0.1396, 0.4272, 0.1173, 0.4527, 0.1134, 0.3937, 0.1396, 0.4272, 0.1431, 0.4711, 0.1173, 0.4527, 0.1431, 0.4711, 0.1177, 0.4996, 0.1173, 0.4527, 0.6147, 0.6689, 0.5907, 0.6907, 0.5913, 0.653, 0.6147, 0.6689, 0.6202, 0.7153, 0.5907, 0.6907, 0.6202, 0.7153, 0.5906, 0.7349, 0.5907, 0.6907, 0.4491, 0.4009, 0.4499, 0.4239, 0.4377, 0.4168, 0.8361, 0.02345, 0.8255, 0.02036, 0.8261, 0.001782, 0.8255, 0.02036, 0.8176, 0.006056, 0.8261, 0.001782, 0.4268, 0.04701, 0.4398, 0.01722, 0.4609, 0.05923, 0.4268, 0.04701, 0.4009, 0.01924, 0.4398, 0.01722, 0.5754, 0.01886, 0.5707, 0.04515, 0.5388, 0.02654, 0.292, 0.1737, 0.3239, 0.2109, 0.2993, 0.2124, 0.292, 0.1737, 0.32, 0.1636, 0.3239, 0.2109, 0.32, 0.1636, 0.3496, 0.2039, 0.3239, 0.2109, 0.2975, 0.6783, 0.2626, 0.7106, 0.2713, 0.6324, 0.2975, 0.6783, 0.2824, 0.7477, 0.2626, 0.7106, 0.2824, 0.7477, 0.2501, 0.7637, 0.2626, 0.7106, 0.08875, 0.1327, 0.06332, 0.1966, 0.06177, 0.1514, 0.08875, 0.1327, 0.0928, 0.1927, 0.06332, 0.1966, 0.0928, 0.1927, 0.06961, 0.2677, 0.06332, 0.1966, 0.3668, 0.4718, 0.3585, 0.4944, 0.3521, 0.4595, 0.3668, 0.4718, 0.3716, 0.5134, 0.3585, 0.4944, 0.3716, 0.5134, 0.3525, 0.5593, 0.3585, 0.4944, 0.8384, 0.3116, 0.8073, 0.359, 0.8044, 0.2719, 0.8384, 0.3116, 0.8353, 0.3889, 0.8073, 0.359, 0.8353, 0.3889, 0.8061, 0.4351, 0.8073, 0.359, 0.4608, 0.1473, 0.4686, 0.2144, 0.4563, 0.2144, 0.4608, 0.1473, 0.4738, 0.1239, 0.4686, 0.2144, 0.4738, 0.1239, 0.4806, 0.1999, 0.4686, 0.2144, 0.66, 0.1919, 0.688, 0.2113, 0.6622, 0.2372, 0.66, 0.1919, 0.6902, 0.1714, 0.688, 0.2113, 0.6902, 0.1714, 0.7091, 0.1923, 0.688, 0.2113, 0.7748, 0.2632, 0.7632, 0.3046, 0.7603, 0.2648, 0.7748, 0.2632, 0.7793, 0.3347, 0.7632, 0.3046, 0.7793, 0.3347, 0.7641, 0.3664, 0.7632, 0.3046, 0.7799, 0.4115, 0.7625, 0.4276, 0.7641, 0.3664, 0.7799, 0.4115, 0.7794, 0.4626, 0.7625, 0.4276, 0.7794, 0.4626, 0.7583, 0.481, 0.7625, 0.4276, 0.711, 0.4077, 0.6994, 0.4505, 0.6994, 0.3714, 0.6275, 0.3019, 0.6674, 0.3298, 0.6533, 0.3418, 0.6674, 0.3298, 0.7047, 0.3679, 0.6533, 0.3418, 0.639, 0.52, 0.6214, 0.505, 0.6183, 0.4627, 0.639, 0.52, 0.6423, 0.559, 0.6214, 0.505, 0.6423, 0.559, 0.6212, 0.5694, 0.6214, 0.505, 0.4547, 0.4738, 0.4485, 0.4449, 0.4539, 0.4274, 0.4547, 0.4738, 0.4457, 0.4955, 0.4485, 0.4449, 0.4457, 0.4955, 0.4432, 0.462, 0.4485, 0.4449, 0.09322, 0.3323, 0.0607, 0.35, 0.06961, 0.2677, 0.09322, 0.3323, 0.08162, 0.3982, 0.0607, 0.35, 0.08162, 0.3982, 0.05438, 0.4156, 0.0607, 0.35, 0.3674, 0.09254, 0.3708, 0.1433, 0.3484, 0.1167, 0.3674, 0.09254, 0.3937, 0.1226, 0.3708, 0.1433, 0.3937, 0.1226, 0.3944, 0.178, 0.3708, 0.1433, 0.7066, 0.5433, 0.6994, 0.5654, 0.6995, 0.5046, 0.1121, 0.06549, 0.08875, 0.1327, 0.09452, 0.08015, 0.08875, 0.1327, 0.06177, 0.1514, 0.09452, 0.08015, 0.4304, 0.629, 0.4225, 0.621, 0.4297, 0.5759, 0.4304, 0.629, 0.4236, 0.6678, 0.4225, 0.621, 0.6947, 0.6549, 0.686, 0.6529, 0.6727, 0.6134, 0.3304, 0.5104, 0.2992, 0.5372, 0.3148, 0.4377, 0.3304, 0.5104, 0.3153, 0.5941, 0.2992, 0.5372, 0.3153, 0.5941, 0.2713, 0.6324, 0.2992, 0.5372, 0.4403, 0.5949, 0.4304, 0.629, 0.4297, 0.5759, 0.4403, 0.5949, 0.4432, 0.6419, 0.4304, 0.629, 0.4432, 0.6419, 0.433, 0.6728, 0.4304, 0.629, 0.2628, 0.1474, 0.2715, 0.1896, 0.2533, 0.1714, 0.2628, 0.1474, 0.292, 0.1737, 0.2715, 0.1896, 0.292, 0.1737, 0.2993, 0.2124, 0.2715, 0.1896, 0.7783, 0.03974, 0.8054, 0.01972, 0.7927, 0.04698, 0.7783, 0.03974, 0.7913, 0.02698, 0.8054, 0.01972, 0.7913, 0.02698, 0.8176, 0.006056, 0.8054, 0.01972, 0.2173, 0.05629, 0.2385, 0.05955, 0.2263, 0.08768, 0.2173, 0.05629, 0.2304, 0.0309, 0.2385, 0.05955, 0.2304, 0.0309, 0.251, 0.02605, 0.2385, 0.05955, 0.6976, 0.3409, 0.7209, 0.3541, 0.7047, 0.3679, 0.6976, 0.3409, 0.7149, 0.3306, 0.7209, 0.3541, 0.7149, 0.3306, 0.7341, 0.3449, 0.7209, 0.3541, 0.5118, 0.1095, 0.5413, 0.1169, 0.5169, 0.1432, 0.5118, 0.1095, 0.5367, 0.08917, 0.5413, 0.1169, 0.5367, 0.08917, 0.5601, 0.09758, 0.5413, 0.1169, 0.8558, 0.3956, 0.8353, 0.3889, 0.8639, 0.3497, 0.8558, 0.3956, 0.8288, 0.4343, 0.8353, 0.3889, 0.8288, 0.4343, 0.8061, 0.4351, 0.8353, 0.3889, 0.9075, 0.4203, 0.8899, 0.4217, 0.8916, 0.3896, 0.9075, 0.4203, 0.9066, 0.4495, 0.8899, 0.4217, 0.9066, 0.4495, 0.8908, 0.4443, 0.8899, 0.4217, 0.3865, 0.3004, 0.3782, 0.2454, 0.406, 0.2883, 0.3865, 0.3004, 0.3551, 0.2533, 0.3782, 0.2454, 0.3551, 0.2533, 0.3496, 0.2039, 0.3782, 0.2454, 0.2658, 0.001782, 0.2733, 0.02596, 0.251, 0.02605, 0.7043, 0.03997, 0.6727, 0.04426, 0.6918, 0.01409, 0.6727, 0.04426, 0.6519, 0.01421, 0.6918, 0.01409, 0.565, 0.07393, 0.5864, 0.09094, 0.5601, 0.09758, 0.565, 0.07393, 0.5981, 0.06244, 0.5864, 0.09094, 0.5981, 0.06244, 0.6206, 0.08368, 0.5864, 0.09094, 0.5907, 0.4271, 0.6004, 0.4653, 0.5691, 0.4653, 0.5907, 0.4271, 0.6127, 0.4461, 0.6004, 0.4653, 0.6127, 0.4461, 0.6183, 0.4627, 0.6004, 0.4653, 0.6674, 0.3298, 0.6976, 0.3409, 0.7047, 0.3679, 0.6674, 0.3298, 0.6732, 0.3048, 0.6976, 0.3409, 0.6732, 0.3048, 0.6939, 0.3093, 0.6976, 0.3409, 0.589, 0.1994, 0.5882, 0.2296, 0.563, 0.2052, 0.589, 0.1994, 0.608, 0.2212, 0.5882, 0.2296, 0.608, 0.2212, 0.609, 0.2463, 0.5882, 0.2296, 0.1733, 0.4833, 0.1431, 0.4711, 0.16, 0.45, 0.1733, 0.4833, 0.1497, 0.5118, 0.1431, 0.4711, 0.1497, 0.5118, 0.1177, 0.4996, 0.1431, 0.4711, 0.6003, 0.1718, 0.6299, 0.1762, 0.6109, 0.1959, 0.6003, 0.1718, 0.6191, 0.1429, 0.6299, 0.1762, 0.6191, 0.1429, 0.6597, 0.1438, 0.6299, 0.1762, 0.5059, 0.7161, 0.5059, 0.6733, 0.5359, 0.6783, 0.5059, 0.7161, 0.4842, 0.7149, 0.5059, 0.6733, 0.4842, 0.7149, 0.4842, 0.6767, 0.5059, 0.6733, 0.943, 0.326, 0.9423, 0.3652, 0.9273, 0.3493, 0.943, 0.326, 0.9585, 0.3378, 0.9423, 0.3652, 0.9585, 0.3378, 0.9589, 0.3737, 0.9423, 0.3652, 0.2966, 0.06913, 0.322, 0.1166, 0.2853, 0.1191, 0.2966, 0.06913, 0.3341, 0.07471, 0.322, 0.1166, 0.3341, 0.07471, 0.3484, 0.1167, 0.322, 0.1166, 0.325, 0.4274, 0.3363, 0.4435, 0.3148, 0.4377, 0.325, 0.4274, 0.3423, 0.4401, 0.3363, 0.4435, 0.3423, 0.4401, 0.3521, 0.4595, 0.3363, 0.4435, 0.3937, 0.1226, 0.4141, 0.1613, 0.3944, 0.178, 0.3937, 0.1226, 0.4182, 0.1025, 0.4141, 0.1613, 0.4182, 0.1025, 0.4305, 0.149, 0.4141, 0.1613, 0.2516, 0.1016, 0.2648, 0.06619, 0.2853, 0.1191, 0.2516, 0.1016, 0.2385, 0.05955, 0.2648, 0.06619, 0.2385, 0.05955, 0.251, 0.02605, 0.2648, 0.06619, 0.5582, 0.7551, 0.5619, 0.7092, 0.5906, 0.7349, 0.5582, 0.7551, 0.5296, 0.7335, 0.5619, 0.7092, 0.5296, 0.7335, 0.5359, 0.6783, 0.5619, 0.7092, 0.9255, 0.3954, 0.9101, 0.3717, 0.9273, 0.3493, 0.9255, 0.3954, 0.9075, 0.4203, 0.9101, 0.3717, 0.9075, 0.4203, 0.8916, 0.3896, 0.9101, 0.3717, 0.3551, 0.2533, 0.3239, 0.2109, 0.3496, 0.2039, 0.3551, 0.2533, 0.3291, 0.2544, 0.3239, 0.2109, 0.3291, 0.2544, 0.2993, 0.2124, 0.3239, 0.2109, 0.08162, 0.3982, 0.07269, 0.4506, 0.05438, 0.4156, 0.08162, 0.3982, 0.09407, 0.4414, 0.07269, 0.4506, 0.09407, 0.4414, 0.08364, 0.4681, 0.07269, 0.4506, 0.6727, 0.6134, 0.6423, 0.559, 0.6586, 0.57, 0.6727, 0.6134, 0.6576, 0.6106, 0.6423, 0.559, 0.6576, 0.6106, 0.6212, 0.5694, 0.6423, 0.559, 0.8255, 0.02036, 0.8054, 0.01972, 0.8176, 0.006056, 0.8255, 0.02036, 0.8179, 0.05398, 0.8054, 0.01972, 0.8179, 0.05398, 0.7927, 0.04698, 0.8054, 0.01972, 0.3153, 0.5941, 0.2975, 0.6783, 0.2713, 0.6324, 0.3153, 0.5941, 0.3318, 0.6504, 0.2975, 0.6783, 0.3318, 0.6504, 0.3099, 0.7212, 0.2975, 0.6783, 0.5864, 0.09094, 0.571, 0.1174, 0.5601, 0.09758, 0.5864, 0.09094, 0.6035, 0.1137, 0.571, 0.1174, 0.6035, 0.1137, 0.5856, 0.1438, 0.571, 0.1174, 0.4417, 0.7029, 0.4617, 0.7053, 0.4516, 0.7284, 0.4417, 0.7029, 0.4517, 0.677, 0.4617, 0.7053, 0.4517, 0.677, 0.4693, 0.6811, 0.4617, 0.7053, 0.7804, 0.09641, 0.7707, 0.05532, 0.7927, 0.04698, 0.7804, 0.09641, 0.7582, 0.1219, 0.7707, 0.05532, 0.7582, 0.1219, 0.7574, 0.07899, 0.7707, 0.05532, 0.5707, 0.1735, 0.589, 0.1994, 0.563, 0.2052, 0.5707, 0.1735, 0.6003, 0.1718, 0.589, 0.1994, 0.6003, 0.1718, 0.6109, 0.1959, 0.589, 0.1994, 0.2835, 0.5061, 0.2717, 0.5592, 0.2688, 0.5288, 0.2835, 0.5061, 0.2992, 0.5372, 0.2717, 0.5592, 0.2992, 0.5372, 0.2713, 0.6324, 0.2717, 0.5592, 0.1196, 0.1775, 0.0928, 0.1927, 0.1075, 0.1277, 0.1196, 0.1775, 0.1071, 0.2566, 0.0928, 0.1927, 0.1071, 0.2566, 0.06961, 0.2677, 0.0928, 0.1927, 0.3005, 0.2419, 0.2715, 0.1896, 0.2993, 0.2124, 0.8955, 0.2182, 0.9073, 0.251, 0.8897, 0.2777, 0.9073, 0.251, 0.9002, 0.3031, 0.8897, 0.2777, 0.6801, 0.2776, 0.7046, 0.2901, 0.6939, 0.3093, 0.6801, 0.2776, 0.6942, 0.2508, 0.7046, 0.2901, 0.6942, 0.2508, 0.7185, 0.2638, 0.7046, 0.2901, 0.4192, 0.3537, 0.3865, 0.3004, 0.406, 0.2883, 0.4192, 0.3537, 0.3964, 0.3532, 0.3865, 0.3004, 0.3964, 0.3532, 0.363, 0.3021, 0.3865, 0.3004, 0.2335, 0.6669, 0.2187, 0.7081, 0.2123, 0.6895, 0.9433, 0.2428, 0.9609, 0.2693, 0.9442, 0.2879, 0.9609, 0.2693, 0.956, 0.3064, 0.9442, 0.2879, 0.4513, 0.5665, 0.4385, 0.5484, 0.4498, 0.5296, 0.4513, 0.5665, 0.4403, 0.5949, 0.4385, 0.5484, 0.4403, 0.5949, 0.4297, 0.5759, 0.4385, 0.5484, 0.504, 0.6269, 0.5059, 0.6733, 0.4842, 0.6767, 0.504, 0.6269, 0.5284, 0.6271, 0.5059, 0.6733, 0.5284, 0.6271, 0.5359, 0.6783, 0.5059, 0.6733, 0.1812, 0.4102, 0.1614, 0.4162, 0.1624, 0.3797, 0.1812, 0.4102, 0.1822, 0.4507, 0.1614, 0.4162, 0.1822, 0.4507, 0.16, 0.45, 0.1614, 0.4162, 0.5452, 0.5263, 0.5483, 0.5817, 0.5249, 0.5768, 0.5452, 0.5263, 0.569, 0.5431, 0.5483, 0.5817, 0.569, 0.5431, 0.568, 0.5901, 0.5483, 0.5817, 0.8019, 0.484, 0.7985, 0.5052, 0.7871, 0.5001, 0.4844, 0.1396, 0.4957, 0.1287, 0.4958, 0.154, 0.4957, 0.1287, 0.5169, 0.1432, 0.4958, 0.154, 0.5483, 0.5817, 0.5284, 0.6271, 0.5249, 0.5768, 0.5483, 0.5817, 0.5546, 0.627, 0.5284, 0.6271, 0.5546, 0.627, 0.5359, 0.6783, 0.5284, 0.6271, 0.4887, 0.6268, 0.504, 0.6269, 0.4842, 0.6767, 0.2088, 0.6749, 0.1882, 0.7159, 0.1882, 0.679, 0.504, 0.5775, 0.5249, 0.5768, 0.504, 0.6269, 0.2397, 0.004639, 0.2658, 0.001782, 0.251, 0.02605, 0.7279, 0.03702, 0.7224, 0.06298, 0.7043, 0.03997, 0.7224, 0.06298, 0.6924, 0.07004, 0.7043, 0.03997, 0.2648, 0.06619, 0.2966, 0.06913, 0.2853, 0.1191, 0.2648, 0.06619, 0.2733, 0.02596, 0.2966, 0.06913, 0.2733, 0.02596, 0.3162, 0.02621, 0.2966, 0.06913, 0.0607, 0.35, 0.03218, 0.3076, 0.06961, 0.2677, 0.0607, 0.35, 0.03206, 0.3745, 0.03218, 0.3076, 0.03206, 0.3745, 0.008944, 0.3576, 0.03218, 0.3076, 0.8319, 0.1174, 0.7804, 0.09641, 0.7927, 0.04698, 0.8319, 0.1174, 0.8188, 0.1856, 0.7804, 0.09641, 0.8188, 0.1856, 0.7652, 0.1666, 0.7804, 0.09641, 0.02973, 0.2604, 0.005335, 0.3196, 0.002067, 0.2948, 0.02973, 0.2604, 0.03218, 0.3076, 0.005335, 0.3196, 0.03218, 0.3076, 0.008944, 0.3576, 0.005335, 0.3196, 0.2401, 0.1289, 0.2628, 0.1474, 0.2533, 0.1714, 0.2401, 0.1289, 0.2516, 0.1016, 0.2628, 0.1474, 0.2516, 0.1016, 0.2853, 0.1191, 0.2628, 0.1474, 0.9308, 0.4769, 0.9202, 0.4756, 0.9248, 0.4519, 0.4169, 0.6901, 0.4236, 0.6678, 0.4256, 0.6949, 0.4236, 0.6678, 0.433, 0.6728, 0.4256, 0.6949, 0.3318, 0.6504, 0.3211, 0.738, 0.3099, 0.7212, 0.3318, 0.6504, 0.3498, 0.6556, 0.3211, 0.738, 0.4046, 0.5229, 0.4048, 0.624, 0.3872, 0.6052, 0.6902, 0.1714, 0.724, 0.1606, 0.7091, 0.1923, 0.6902, 0.1714, 0.704, 0.1307, 0.724, 0.1606, 0.704, 0.1307, 0.751, 0.1215, 0.724, 0.1606, 0.724, 0.1606, 0.7319, 0.1942, 0.7091, 0.1923, 0.4803, 0.5634, 0.4513, 0.5665, 0.4709, 0.5287, 0.4513, 0.5665, 0.4498, 0.5296, 0.4709, 0.5287, 0.5992, 0.2636, 0.6275, 0.3019, 0.5947, 0.2844, 0.5992, 0.2636, 0.6261, 0.2716, 0.6275, 0.3019, 0.6261, 0.2716, 0.6485, 0.2971, 0.6275, 0.3019, 0.1142, 0.5455, 0.08595, 0.5305, 0.1177, 0.4996, 0.1142, 0.5455, 0.06973, 0.5847, 0.08595, 0.5305, 0.06973, 0.5847, 0.04736, 0.5515, 0.08595, 0.5305, 0.1071, 0.2566, 0.09322, 0.3323, 0.06961, 0.2677, 0.1071, 0.2566, 0.1251, 0.3233, 0.09322, 0.3323, 0.1251, 0.3233, 0.1134, 0.3937, 0.09322, 0.3323, 0.5577, 0.3763, 0.549, 0.4054, 0.5391, 0.3714, 0.5577, 0.3763, 0.5695, 0.3974, 0.549, 0.4054, 0.5695, 0.3974, 0.5691, 0.4653, 0.549, 0.4054, 0.4958, 0.154, 0.4953, 0.1839, 0.4842, 0.1605, 0.4958, 0.154, 0.5091, 0.1794, 0.4953, 0.1839, 0.5091, 0.1794, 0.5133, 0.2127, 0.4953, 0.1839, 0.1521, 0.3316, 0.1251, 0.3233, 0.1419, 0.2461, 0.1521, 0.3316, 0.1424, 0.3788, 0.1251, 0.3233, 0.1424, 0.3788, 0.1134, 0.3937, 0.1251, 0.3233, 0.6004, 0.4653, 0.5948, 0.5199, 0.5691, 0.4653, 0.6004, 0.4653, 0.6214, 0.505, 0.5948, 0.5199, 0.6214, 0.505, 0.6212, 0.5694, 0.5948, 0.5199, 0.1418, 0.01588, 0.1328, 0.03536, 0.1283, 0.02918, 0.7783, 0.03974, 0.7707, 0.05532, 0.7593, 0.05593, 0.7707, 0.05532, 0.7574, 0.07899, 0.7593, 0.05593, 0.8288, 0.4343, 0.8114, 0.4578, 0.8061, 0.4351, 0.8288, 0.4343, 0.827, 0.4566, 0.8114, 0.4578, 0.827, 0.4566, 0.814, 0.4701, 0.8114, 0.4578, 0.6035, 0.1137, 0.6191, 0.1429, 0.5856, 0.1438, 0.6035, 0.1137, 0.64, 0.11, 0.6191, 0.1429, 0.64, 0.11, 0.6597, 0.1438, 0.6191, 0.1429, 0.4658, 0.6525, 0.4432, 0.6419, 0.4596, 0.6111, 0.4658, 0.6525, 0.4517, 0.677, 0.4432, 0.6419, 0.4517, 0.677, 0.433, 0.6728, 0.4432, 0.6419, 0.7946, 0.4731, 0.7794, 0.4626, 0.8061, 0.4351, 0.7946, 0.4731, 0.773, 0.4962, 0.7794, 0.4626, 0.773, 0.4962, 0.7583, 0.481, 0.7794, 0.4626, 0.3341, 0.07471, 0.3674, 0.09254, 0.3484, 0.1167, 0.3341, 0.07471, 0.3605, 0.03951, 0.3674, 0.09254, 0.3605, 0.03951, 0.3957, 0.05944, 0.3674, 0.09254, 0.3423, 0.4401, 0.3668, 0.4718, 0.3521, 0.4595, 0.6994, 0.5765, 0.7067, 0.5928, 0.6994, 0.61, 0.359, 0.4526, 0.3811, 0.4833, 0.3668, 0.4718, 0.6942, 0.2508, 0.7127, 0.2242, 0.7185, 0.2638, 0.6942, 0.2508, 0.688, 0.2113, 0.7127, 0.2242, 0.688, 0.2113, 0.7091, 0.1923, 0.7127, 0.2242, 0.8713, 0.298, 0.8389, 0.249, 0.8693, 0.2239, 0.8713, 0.298, 0.8384, 0.3116, 0.8389, 0.249, 0.8384, 0.3116, 0.8044, 0.2719, 0.8389, 0.249, 0.4182, 0.1025, 0.4421, 0.1052, 0.4305, 0.149, 0.4182, 0.1025, 0.4268, 0.04701, 0.4421, 0.1052, 0.4268, 0.04701, 0.4609, 0.05923, 0.4421, 0.1052, 0.02638, 0.2331, 0.02973, 0.2604, 0.002067, 0.2948, 0.02638, 0.2331, 0.06332, 0.1966, 0.02973, 0.2604, 0.06332, 0.1966, 0.06961, 0.2677, 0.02973, 0.2604, 0.5681, 0.2406, 0.5992, 0.2636, 0.5947, 0.2844, 0.5681, 0.2406, 0.5882, 0.2296, 0.5992, 0.2636, 0.5882, 0.2296, 0.609, 0.2463, 0.5992, 0.2636, 0.7224, 0.06298, 0.7164, 0.09445, 0.6924, 0.07004, 0.7224, 0.06298, 0.7447, 0.08313, 0.7164, 0.09445, 0.7447, 0.08313, 0.751, 0.1215, 0.7164, 0.09445, 0.8805, 0.3566, 0.8558, 0.3956, 0.8639, 0.3497, 0.4842, 0.00839, 0.5089, 0.04049, 0.4866, 0.04934, 0.5089, 0.04049, 0.5043, 0.079, 0.4866, 0.04934, 0.9609, 0.2693, 0.973, 0.3094, 0.956, 0.3064, 0.2404, 0.6983, 0.2626, 0.7106, 0.236, 0.7396, 0.9857, 0.2716, 0.9982, 0.3241, 0.973, 0.3094, 0.3707, 0.3408, 0.3376, 0.2976, 0.363, 0.3021, 0.9079, 0.09908, 0.9199, 0.1368, 0.8993, 0.1519, 0.9199, 0.1368, 0.9147, 0.1934, 0.8993, 0.1519, 0.5895, 0.5775, 0.5795, 0.622, 0.568, 0.5901, 0.5895, 0.5775, 0.6053, 0.6213, 0.5795, 0.622, 0.6053, 0.6213, 0.5913, 0.653, 0.5795, 0.622, 0.3683, 0.5861, 0.3498, 0.6556, 0.3525, 0.5593, 0.3683, 0.5861, 0.3639, 0.6845, 0.3498, 0.6556, 0.3639, 0.6845, 0.3368, 0.7536, 0.3498, 0.6556, 0.01818, 0.5788, 0.003256, 0.6187, 0.004983, 0.5635, 0.01818, 0.5788, 0.01719, 0.6462, 0.003256, 0.6187, 0.01719, 0.6462, 0.001782, 0.6714, 0.003256, 0.6187, 0.1241, 0.09085, 0.1196, 0.1775, 0.1075, 0.1277, 0.1241, 0.09085, 0.1427, 0.1504, 0.1196, 0.1775, 0.1427, 0.1504, 0.1419, 0.2461, 0.1196, 0.1775, 0.02953, 0.4385, 0.02527, 0.5131, 0.01561, 0.4553, 0.02953, 0.4385, 0.04979, 0.4798, 0.02527, 0.5131, 0.04979, 0.4798, 0.04736, 0.5515, 0.02527, 0.5131, 0.3639, 0.6845, 0.3659, 0.7609, 0.3368, 0.7536, 0.3639, 0.6845, 0.3837, 0.7057, 0.3659, 0.7609, 0.3837, 0.7057, 0.3837, 0.7687, 0.3659, 0.7609, 0.3732, 0.1932, 0.3782, 0.2454, 0.3496, 0.2039, 0.3732, 0.1932, 0.3981, 0.2315, 0.3782, 0.2454, 0.3981, 0.2315, 0.406, 0.2883, 0.3782, 0.2454, 0.8558, 0.1272, 0.8179, 0.05398, 0.8424, 0.07086, 0.8558, 0.1272, 0.8319, 0.1174, 0.8179, 0.05398, 0.8319, 0.1174, 0.7927, 0.04698, 0.8179, 0.05398, 0.7149, 0.3306, 0.7265, 0.3069, 0.7341, 0.3449, 0.7149, 0.3306, 0.7046, 0.2901, 0.7265, 0.3069, 0.7046, 0.2901, 0.7185, 0.2638, 0.7265, 0.3069, 0.07269, 0.4506, 0.04979, 0.4798, 0.05438, 0.4156, 0.07269, 0.4506, 0.07238, 0.4955, 0.04979, 0.4798, 0.07238, 0.4955, 0.04736, 0.5515, 0.04979, 0.4798, 0.538, 0.059, 0.5367, 0.08917, 0.5043, 0.079, 0.538, 0.059, 0.565, 0.07393, 0.5367, 0.08917, 0.565, 0.07393, 0.5601, 0.09758, 0.5367, 0.08917, 0.537, 0.1763, 0.5707, 0.1735, 0.563, 0.2052, 0.537, 0.1763, 0.5524, 0.1449, 0.5707, 0.1735, 0.5524, 0.1449, 0.5856, 0.1438, 0.5707, 0.1735, 0.06973, 0.5847, 0.01719, 0.6462, 0.04736, 0.5515, 0.06973, 0.5847, 0.04801, 0.6376, 0.01719, 0.6462, 0.4054, 0.6275, 0.4054, 0.6852, 0.3872, 0.6559, 0.9777, 0.3452, 0.973, 0.3094, 0.9982, 0.3241, 0.9777, 0.3452, 0.9585, 0.3378, 0.973, 0.3094, 0.9585, 0.3378, 0.956, 0.3064, 0.973, 0.3094, 0.5584, 0.792, 0.5913, 0.7768, 0.5933, 0.8089, 0.5584, 0.792, 0.5582, 0.7551, 0.5913, 0.7768, 0.5582, 0.7551, 0.5906, 0.7349, 0.5913, 0.7768, 0.773, 0.4962, 0.7576, 0.5159, 0.7583, 0.481, 0.773, 0.4962, 0.7748, 0.5238, 0.7576, 0.5159, 0.02018, 0.6749, 0.01424, 0.7041, 0.001782, 0.6749, 0.7265, 0.3069, 0.7433, 0.3204, 0.7341, 0.3449, 0.7265, 0.3069, 0.7381, 0.2766, 0.7433, 0.3204, 0.7381, 0.2766, 0.748, 0.2887, 0.7433, 0.3204, 0.6801, 0.2776, 0.6528, 0.2724, 0.6622, 0.2372, 0.6801, 0.2776, 0.6732, 0.3048, 0.6528, 0.2724, 0.6732, 0.3048, 0.6485, 0.2971, 0.6528, 0.2724, 0.02527, 0.5131, 0.01121, 0.5165, 0.01561, 0.4553, 0.02527, 0.5131, 0.01818, 0.5788, 0.01121, 0.5165, 0.01818, 0.5788, 0.004983, 0.5635, 0.01121, 0.5165, 0.9133, 0.3277, 0.8955, 0.3467, 0.9002, 0.3031, 0.9133, 0.3277, 0.9101, 0.3717, 0.8955, 0.3467, 0.9101, 0.3717, 0.8916, 0.3896, 0.8955, 0.3467, 0.1173, 0.4527, 0.09407, 0.4414, 0.1134, 0.3937, 0.1173, 0.4527, 0.09524, 0.4819, 0.09407, 0.4414, 0.09524, 0.4819, 0.08364, 0.4681, 0.09407, 0.4414, 0.5314, 0.2115, 0.5503, 0.2432, 0.5133, 0.2127, 0.7132, 0.454, 0.7132, 0.501, 0.6994, 0.4891, 0.5681, 0.2406, 0.5947, 0.2844, 0.5503, 0.2432, 0.2065, 0.4871, 0.1822, 0.4507, 0.2088, 0.4518, 0.2065, 0.4871, 0.1733, 0.4833, 0.1822, 0.4507, 0.1733, 0.4833, 0.16, 0.45, 0.1822, 0.4507, 0.9073, 0.251, 0.9179, 0.2843, 0.9002, 0.3031, 0.9073, 0.251, 0.9251, 0.2396, 0.9179, 0.2843, 0.9251, 0.2396, 0.9321, 0.2729, 0.9179, 0.2843, 0.3473, 0.1562, 0.3732, 0.1932, 0.3496, 0.2039, 0.3473, 0.1562, 0.3708, 0.1433, 0.3732, 0.1932, 0.3708, 0.1433, 0.3944, 0.178, 0.3732, 0.1932, 0.4353, 0.7229, 0.4417, 0.7029, 0.4516, 0.7284, 0.4353, 0.7229, 0.4256, 0.6949, 0.4417, 0.7029, 0.4256, 0.6949, 0.433, 0.6728, 0.4417, 0.7029, 0.608, 0.2212, 0.6298, 0.2438, 0.609, 0.2463, 0.608, 0.2212, 0.6322, 0.2112, 0.6298, 0.2438, 0.6322, 0.2112, 0.6622, 0.2372, 0.6298, 0.2438, 0.4141, 0.1613, 0.4151, 0.2144, 0.3944, 0.178, 0.4141, 0.1613, 0.4304, 0.1984, 0.4151, 0.2144, 0.4304, 0.1984, 0.4305, 0.242, 0.4151, 0.2144, 0.6298, 0.2438, 0.6261, 0.2716, 0.609, 0.2463, 0.6298, 0.2438, 0.6528, 0.2724, 0.6261, 0.2716, 0.6528, 0.2724, 0.6485, 0.2971, 0.6261, 0.2716, 0.3964, 0.3532, 0.3707, 0.3408, 0.363, 0.3021, 0.9033, 0.07604, 0.9221, 0.0756, 0.9079, 0.09908, 0.9221, 0.0756, 0.9213, 0.1008, 0.9079, 0.09908, 0.6388, 0.6393, 0.6053, 0.6213, 0.6212, 0.5694, 0.6388, 0.6393, 0.6147, 0.6689, 0.6053, 0.6213, 0.6147, 0.6689, 0.5913, 0.653, 0.6053, 0.6213, 0.8188, 0.1856, 0.7881, 0.214, 0.7652, 0.1666, 0.8188, 0.1856, 0.8389, 0.249, 0.7881, 0.214, 0.8389, 0.249, 0.8044, 0.2719, 0.7881, 0.214, 0.3363, 0.4435, 0.3304, 0.5104, 0.3148, 0.4377, 0.3363, 0.4435, 0.3585, 0.4944, 0.3304, 0.5104, 0.3585, 0.4944, 0.3525, 0.5593, 0.3304, 0.5104, 0.4564, 0.2719, 0.4686, 0.2968, 0.4548, 0.3534, 0.4564, 0.2719, 0.4686, 0.2144, 0.4686, 0.2968, 0.4686, 0.2144, 0.4806, 0.1999, 0.4686, 0.2968, 0.4205, 0.2655, 0.4324, 0.3284, 0.406, 0.2883, 0.4205, 0.2655, 0.4399, 0.2836, 0.4324, 0.3284, 0.4399, 0.2836, 0.4548, 0.3534, 0.4324, 0.3284, 0.5387, 0.4688, 0.5226, 0.5238, 0.5201, 0.4763, 0.5387, 0.4688, 0.5452, 0.5263, 0.5226, 0.5238, 0.5452, 0.5263, 0.5249, 0.5768, 0.5226, 0.5238, 0.2162, 0.6565, 0.2335, 0.6669, 0.2123, 0.6895, 0.2162, 0.6565, 0.2444, 0.6145, 0.2335, 0.6669, 0.2444, 0.6145, 0.2713, 0.6324, 0.2335, 0.6669, 0.9179, 0.2843, 0.9133, 0.3277, 0.9002, 0.3031, 0.9179, 0.2843, 0.9297, 0.3083, 0.9133, 0.3277, 0.9297, 0.3083, 0.9273, 0.3493, 0.9133, 0.3277, 0.1518, 0.09918, 0.1427, 0.1504, 0.1374, 0.05809, 0.1518, 0.09918, 0.1572, 0.186, 0.1427, 0.1504, 0.1572, 0.186, 0.1419, 0.2461, 0.1427, 0.1504, 0.1663, 0.3, 0.1521, 0.3316, 0.1419, 0.2461, 0.1663, 0.3, 0.1743, 0.3604, 0.1521, 0.3316, 0.1743, 0.3604, 0.1624, 0.3797, 0.1521, 0.3316, 0.178, 0.2783, 0.1647, 0.2419, 0.1739, 0.2393, 0.178, 0.2783, 0.1663, 0.3, 0.1647, 0.2419, 0.1663, 0.3, 0.1419, 0.2461, 0.1647, 0.2419, 0.5887, 0.4001, 0.5695, 0.3974, 0.5724, 0.3776, 0.5887, 0.4001, 0.5907, 0.4271, 0.5695, 0.3974, 0.5907, 0.4271, 0.5691, 0.4653, 0.5695, 0.3974, 0.1967, 0.3993, 0.1743, 0.3604, 0.1861, 0.3392, 0.1967, 0.3993, 0.1812, 0.4102, 0.1743, 0.3604, 0.1812, 0.4102, 0.1624, 0.3797, 0.1743, 0.3604, 0.8114, 0.4578, 0.7946, 0.4731, 0.8061, 0.4351, 0.8114, 0.4578, 0.8019, 0.484, 0.7946, 0.4731, 0.8019, 0.484, 0.7871, 0.5001, 0.7946, 0.4731, 0.6357, 0.05162, 0.6079, 0.03203, 0.6519, 0.01421, 0.6357, 0.05162, 0.5981, 0.06244, 0.6079, 0.03203, 0.5981, 0.06244, 0.5707, 0.04515, 0.6079, 0.03203, 0.4324, 0.3284, 0.4192, 0.3537, 0.406, 0.2883, 0.4324, 0.3284, 0.4491, 0.4009, 0.4192, 0.3537, 0.4491, 0.4009, 0.4377, 0.4168, 0.4192, 0.3537, 0.5686, 0.6632, 0.5619, 0.7092, 0.5359, 0.6783, 0.5686, 0.6632, 0.5907, 0.6907, 0.5619, 0.7092, 0.5907, 0.6907, 0.5906, 0.7349, 0.5619, 0.7092, 0.01121, 0.5165, 0.004962, 0.46, 0.01561, 0.4553, 0.5061, 0.5207, 0.5226, 0.5238, 0.504, 0.5775, 0.5226, 0.5238, 0.5249, 0.5768, 0.504, 0.5775, 0.549, 0.4054, 0.528, 0.4224, 0.5391, 0.3714, 0.549, 0.4054, 0.5387, 0.4688, 0.528, 0.4224, 0.5387, 0.4688, 0.5201, 0.4763, 0.528, 0.4224, 0.3291, 0.2544, 0.3005, 0.2419, 0.2993, 0.2124, 0.3291, 0.2544, 0.3376, 0.2976, 0.3005, 0.2419, 0.8993, 0.1519, 0.9147, 0.1934, 0.8955, 0.2182, 0.322, 0.1166, 0.32, 0.1636, 0.2853, 0.1191, 0.322, 0.1166, 0.3473, 0.1562, 0.32, 0.1636, 0.3473, 0.1562, 0.3496, 0.2039, 0.32, 0.1636, 0.5388, 0.02654, 0.5089, 0.04049, 0.5063, 0.001782, 0.5388, 0.02654, 0.538, 0.059, 0.5089, 0.04049, 0.538, 0.059, 0.5043, 0.079, 0.5089, 0.04049, 0.9442, 0.2879, 0.9297, 0.3083, 0.9321, 0.2729, 0.9442, 0.2879, 0.943, 0.326, 0.9297, 0.3083, 0.943, 0.326, 0.9273, 0.3493, 0.9297, 0.3083, 0.6322, 0.2112, 0.66, 0.1919, 0.6622, 0.2372, 0.6322, 0.2112, 0.6299, 0.1762, 0.66, 0.1919, 0.6299, 0.1762, 0.6597, 0.1438, 0.66, 0.1919, 0.4617, 0.7053, 0.4707, 0.7285, 0.4516, 0.7284, 0.1404, 0.6749, 0.1605, 0.6799, 0.1405, 0.6992, 0.1784, 0.6749, 0.1846, 0.7004, 0.1641, 0.7004, 0.682, 0.7043, 0.6537, 0.7381, 0.6501, 0.6916, 0.682, 0.7043, 0.6717, 0.745, 0.6537, 0.7381, 0.6717, 0.745, 0.6442, 0.7719, 0.6537, 0.7381, 0.9404, 0.4087, 0.9423, 0.3652, 0.9589, 0.3737, 0.9404, 0.4087, 0.9255, 0.3954, 0.9423, 0.3652, 0.9255, 0.3954, 0.9273, 0.3493, 0.9423, 0.3652, 0.1328, 0.03536, 0.1121, 0.06549, 0.1283, 0.02918, 0.1328, 0.03536, 0.1241, 0.09085, 0.1121, 0.06549, 0.1241, 0.09085, 0.1075, 0.1277, 0.1121, 0.06549, 0.4449, 0.1772, 0.4608, 0.1473, 0.4563, 0.2144, 0.4449, 0.1772, 0.4421, 0.1052, 0.4608, 0.1473, 0.4421, 0.1052, 0.4609, 0.05923, 0.4608, 0.1473, 0.64, 0.11, 0.6789, 0.1034, 0.6597, 0.1438, 0.64, 0.11, 0.6572, 0.07685, 0.6789, 0.1034, 0.6572, 0.07685, 0.6924, 0.07004, 0.6789, 0.1034, 0.5546, 0.627, 0.5686, 0.6632, 0.5359, 0.6783, 0.5546, 0.627, 0.5795, 0.622, 0.5686, 0.6632, 0.5795, 0.622, 0.5913, 0.653, 0.5686, 0.6632, 0.3716, 0.5134, 0.3683, 0.5861, 0.3525, 0.5593, 0.09897, 0.0447, 0.09452, 0.08015, 0.06416, 0.1104, 0.09452, 0.08015, 0.06177, 0.1514, 0.06416, 0.1104, 0.4399, 0.2836, 0.4564, 0.2719, 0.4548, 0.3534, 0.4399, 0.2836, 0.4437, 0.2347, 0.4564, 0.2719, 0.4437, 0.2347, 0.4563, 0.2144, 0.4564, 0.2719, 0.6576, 0.6106, 0.6388, 0.6393, 0.6212, 0.5694, 0.6576, 0.6106, 0.6766, 0.6704, 0.6388, 0.6393, 0.6766, 0.6704, 0.6501, 0.6916, 0.6388, 0.6393, 0.5118, 0.1095, 0.4919, 0.1049, 0.5043, 0.079, 0.5118, 0.1095, 0.4957, 0.1287, 0.4919, 0.1049, 0.4957, 0.1287, 0.4855, 0.1223, 0.4919, 0.1049, 0.4457, 0.4955, 0.4356, 0.5225, 0.4432, 0.462, 0.4457, 0.4955, 0.4385, 0.5484, 0.4356, 0.5225, 0.4385, 0.5484, 0.4297, 0.5759, 0.4356, 0.5225, 0.5413, 0.1169, 0.5524, 0.1449, 0.5169, 0.1432, 0.5413, 0.1169, 0.571, 0.1174, 0.5524, 0.1449, 0.571, 0.1174, 0.5856, 0.1438, 0.5524, 0.1449, 0.5948, 0.5199, 0.569, 0.5431, 0.5691, 0.4653, 0.5948, 0.5199, 0.5895, 0.5775, 0.569, 0.5431, 0.5895, 0.5775, 0.568, 0.5901, 0.569, 0.5431, 0.6202, 0.7153, 0.6228, 0.7616, 0.5906, 0.7349, 0.6202, 0.7153, 0.6537, 0.7381, 0.6228, 0.7616, 0.6537, 0.7381, 0.6442, 0.7719, 0.6228, 0.7616, 0.5618, 0.8166, 0.5584, 0.792, 0.5933, 0.8089, 0.5618, 0.8166, 0.5281, 0.8106, 0.5584, 0.792, 0.5281, 0.8106, 0.5189, 0.7843, 0.5584, 0.792, 0.1699, 0.1968, 0.1572, 0.186, 0.1659, 0.1414, 0.1699, 0.1968, 0.1647, 0.2419, 0.1572, 0.186, 0.1647, 0.2419, 0.1419, 0.2461, 0.1572, 0.186, 0.4304, 0.1984, 0.4437, 0.2347, 0.4305, 0.242, 0.4304, 0.1984, 0.4449, 0.1772, 0.4437, 0.2347, 0.4449, 0.1772, 0.4563, 0.2144, 0.4437, 0.2347, 0.6228, 0.7616, 0.5913, 0.7768, 0.5906, 0.7349, 0.6228, 0.7616, 0.6185, 0.7934, 0.5913, 0.7768, 0.6185, 0.7934, 0.5933, 0.8089, 0.5913, 0.7768, 0.03206, 0.3745, 0.01359, 0.4076, 0.008944, 0.3576, 0.03206, 0.3745, 0.02953, 0.4385, 0.01359, 0.4076, 0.02953, 0.4385, 0.01561, 0.4553, 0.01359, 0.4076, 0.704, 0.1307, 0.7164, 0.09445, 0.751, 0.1215, 0.704, 0.1307, 0.6789, 0.1034, 0.7164, 0.09445, 0.6789, 0.1034, 0.6924, 0.07004, 0.7164, 0.09445, 0.8862, 0.2975, 0.8713, 0.298, 0.8693, 0.2239, 0.8862, 0.2975, 0.8805, 0.3566, 0.8713, 0.298, 0.8805, 0.3566, 0.8639, 0.3497, 0.8713, 0.298, 0.7127, 0.2242, 0.7351, 0.2328, 0.7185, 0.2638, 0.7127, 0.2242, 0.7319, 0.1942, 0.7351, 0.2328, 0.4709, 0.5287, 0.4498, 0.5296, 0.4671, 0.4865, 0.6934, 0.6795, 0.6766, 0.6704, 0.686, 0.6529, 0.6934, 0.6795, 0.682, 0.7043, 0.6766, 0.6704, 0.682, 0.7043, 0.6501, 0.6916, 0.6766, 0.6704, 0.8073, 0.359, 0.7793, 0.3347, 0.8044, 0.2719, 0.8073, 0.359, 0.7799, 0.4115, 0.7793, 0.3347, 0.7799, 0.4115, 0.7641, 0.3664, 0.7793, 0.3347, 0.7881, 0.214, 0.7595, 0.2218, 0.7652, 0.1666, 0.7881, 0.214, 0.7748, 0.2632, 0.7595, 0.2218, 0.7748, 0.2632, 0.7603, 0.2648, 0.7595, 0.2218, 0.5091, 0.1794, 0.5314, 0.2115, 0.5133, 0.2127, 0.5091, 0.1794, 0.537, 0.1763, 0.5314, 0.2115, 0.537, 0.1763, 0.563, 0.2052, 0.5314, 0.2115, 0.1614, 0.4162, 0.1424, 0.3788, 0.1624, 0.3797, 0.1614, 0.4162, 0.1396, 0.4272, 0.1424, 0.3788, 0.1396, 0.4272, 0.1134, 0.3937, 0.1424, 0.3788, 0.2509, 0.5611, 0.2444, 0.6145, 0.2226, 0.6104, 0.2509, 0.5611, 0.2717, 0.5592, 0.2444, 0.6145, 0.2717, 0.5592, 0.2713, 0.6324, 0.2444, 0.6145, 0.3605, 0.03951, 0.4009, 0.01924, 0.3957, 0.05944, 0.3605, 0.03951, 0.3675, 0.01012, 0.4009, 0.01924, 0.6079, 0.03203, 0.5707, 0.04515, 0.5754, 0.01886, 0.3981, 0.2315, 0.4205, 0.2655, 0.406, 0.2883, 0.3981, 0.2315, 0.4151, 0.2144, 0.4205, 0.2655, 0.4151, 0.2144, 0.4305, 0.242, 0.4205, 0.2655])
me_pointy_cliff_1.materials.append(mat_pointy_cliff_1)
me_pointy_cliff_1.use_remesh_preserve_volume = False
me_pointy_cliff_1.use_remesh_preserve_attributes = False
me_pointy_cliff_1.use_mirror_vertex_groups = False
me_pointy_cliff_1.update()

# ---- objects
ob_pointy_cliff_1 = bpy.data.objects.new('Pointy Cliff 1', me_pointy_cliff_1)
ob_lamp = bpy.data.objects.new('Lamp', light_lamp)
ob_camera = bpy.data.objects.new('Camera', cam_camera)

# ---- transforms, parenting, visibility, modifiers, constraints
ob_pointy_cliff_1.location = (0.0, 0.0, 0.0)
ob_pointy_cliff_1.lock_rotations_4d = False
ob_pointy_cliff_1.empty_display_type = 'ARROWS'
ob_pointy_cliff_1.lineart.crease_threshold = 0.0
ob_lamp.location = (4.076, 1.005, 5.904)
ob_lamp.rotation_euler = (0.6503, 0.05522, 1.866)
ob_lamp.lock_rotations_4d = False
ob_lamp.empty_display_type = 'ARROWS'
ob_lamp.color = (0.0, 0.0, 0.0, 0.0)
ob_lamp.lineart.crease_threshold = 0.0
ob_camera.location = (7.481, -6.508, 5.344)
ob_camera.rotation_euler = (1.109, 0.01082, 0.8149)
ob_camera.lock_rotations_4d = False
ob_camera.empty_display_type = 'ARROWS'
ob_camera.color = (0.0, 0.0, 0.0, 0.0)
ob_camera.display_type = 'WIRE'
ob_camera.lineart.crease_threshold = 0.0

# ---- collection membership
col_collection_1.objects.link(ob_pointy_cliff_1)
col_collection_1.objects.link(ob_lamp)
col_collection_1.objects.link(ob_camera)

# ---- scene / render settings (as saved in the file)
scene.camera = ob_camera
scene.frame_start = 1; scene.frame_end = 250; scene.frame_set(1)
scene.render.engine = 'BLENDER_EEVEE_NEXT'
scene.render.image_settings.color_mode = 'RGB'
scene.render.image_settings.compression = 90
scene.render.resolution_percentage = 50
scene.render.dither_intensity = 0.0
scene.render.bake_margin = 2
scene.render.bake_bias = 0.0
scene.cycles.use_denoising = False
scene.cycles.samples = 10
scene.cycles.sampling_pattern = 'TABULATED_SOBOL'
scene.cycles.light_sampling_threshold = 0.0
scene.cycles.use_adaptive_sampling = False
scene.cycles.use_light_tree = False
scene.cycles.blur_glossy = 0.0
scene.cycles.volume_bounces = 1
scene.cycles.pixel_filter_type = 'GAUSSIAN'
scene.cycles.sample_clamp_indirect = 0.0
scene.view_settings.view_transform = 'Standard'
bpy.context.view_layer.update()
